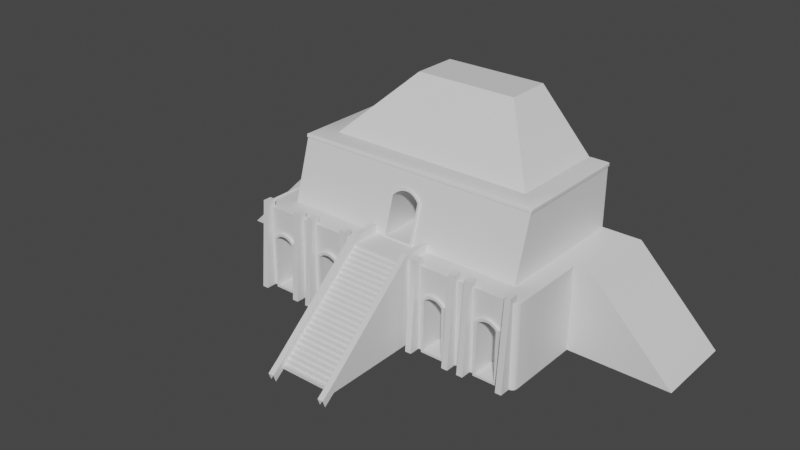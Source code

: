 # Source: Blend_Ziggurat.blend  (saved by Blender 2.80.75; exported with 4.5.12 LTS)
import bpy
from mathutils import Matrix  # noqa: F401  (used for matrix-valued properties, if any)

bpy.ops.wm.read_factory_settings(use_empty=True)
scene = bpy.context.scene
scene.name = 'Scene'

# ---- collections
col_collection = bpy.data.collections.new('Collection'); scene.collection.children.link(col_collection)

# ---- materials (node trees are filled in below, after node groups)
mat_m_black = bpy.data.materials.new('M_Black')
mat_m_black.use_transparent_shadow = False
mat_base = bpy.data.materials.new('Base')
mat_base.use_transparent_shadow = False
mat_base2 = bpy.data.materials.new('Base2')
mat_base2.use_transparent_shadow = False
mat_base2.diffuse_color = (0.05497, 0.05497, 0.05497, 1.0)

# ---- node groups
ng_auto_smooth = bpy.data.node_groups.new('Auto Smooth', 'GeometryNodeTree')
_s = ng_auto_smooth.interface.new_socket(name='Geometry', in_out='OUTPUT', socket_type='NodeSocketGeometry')
_s = ng_auto_smooth.interface.new_socket(name='Geometry', in_out='INPUT', socket_type='NodeSocketGeometry')
_s = ng_auto_smooth.interface.new_socket(name='Angle', in_out='INPUT', socket_type='NodeSocketFloat')
_s.subtype = 'ANGLE'
_s.min_value = 0.0
_s.max_value = 3.142
ng_auto_smooth.is_modifier = True
_N = ng_auto_smooth.nodes; _L = ng_auto_smooth.links
n0 = _N.new('NodeGroupOutput'); n0.name = 'Group Output'; n0.location = (480, -100)
n1 = _N.new('NodeGroupInput'); n1.name = 'Group Input'; n1.location = (-420, -300)
n2 = _N.new('NodeGroupInput'); n2.name = 'Group Input.001'; n2.location = (-60, -100)
n3 = _N.new('GeometryNodeSetShadeSmooth'); n3.name = 'Set Shade Smooth'; n3.location = (120, -100)
n3.domain = 'EDGE'
n4 = _N.new('GeometryNodeSetShadeSmooth'); n4.name = 'Set Shade Smooth.001'; n4.location = (300, -100)
n5 = _N.new('GeometryNodeInputMeshEdgeAngle'); n5.name = 'Edge Angle'; n5.location = (-420, -220)
n6 = _N.new('GeometryNodeInputEdgeSmooth'); n6.name = 'Is Edge Smooth'; n6.location = (-60, -160)
n7 = _N.new('GeometryNodeInputShadeSmooth'); n7.name = 'Is Face Smooth'; n7.location = (-240, -340)
n8 = _N.new('FunctionNodeBooleanMath'); n8.name = 'Boolean Math'; n8.location = (-60, -220)
n9 = _N.new('FunctionNodeCompare'); n9.name = 'Compare'; n9.location = (-240, -180)
n9.operation = 'LESS_EQUAL'
_L.new(n5.outputs[0], n9.inputs[0])
_L.new(n4.outputs[0], n0.inputs[0])
_L.new(n1.outputs[1], n9.inputs[1])
_L.new(n9.outputs[0], n8.inputs[0])
_L.new(n7.outputs[0], n8.inputs[1])
_L.new(n2.outputs[0], n3.inputs[0])
_L.new(n6.outputs[0], n3.inputs[1])
_L.new(n3.outputs[0], n4.inputs[0])
_L.new(n8.outputs[0], n3.inputs[2])
n0.is_active_output = True

# ---- material node trees
mat_m_black.use_nodes = True; mat_m_black.node_tree.nodes.clear()
_N = mat_m_black.node_tree.nodes; _L = mat_m_black.node_tree.links
n0 = _N.new('ShaderNodeOutputMaterial'); n0.name = 'Material Output'; n0.location = (300, 300)
n1 = _N.new('ShaderNodeBsdfPrincipled'); n1.name = 'Principled BSDF'; n1.location = (10, 300)
n1.distribution = 'GGX'
n1.subsurface_method = 'BURLEY'
n1.inputs[3].default_value = 1.45
n1.inputs[27].default_value = (0.0, 0.0, 0.0, 1.0)
n1.inputs[28].default_value = 1.0
_L.new(n1.outputs[0], n0.inputs[0])
n0.is_active_output = True
mat_base.use_nodes = True; mat_base.node_tree.nodes.clear()
_N = mat_base.node_tree.nodes; _L = mat_base.node_tree.links
n0 = _N.new('ShaderNodeOutputMaterial'); n0.name = 'Material Output'; n0.location = (300, 300)
n1 = _N.new('ShaderNodeBsdfPrincipled'); n1.name = 'Principled BSDF'; n1.location = (10, 300)
n1.distribution = 'GGX'
n1.subsurface_method = 'BURLEY'
n1.inputs[3].default_value = 1.45
n1.inputs[27].default_value = (0.0, 0.0, 0.0, 1.0)
n1.inputs[28].default_value = 1.0
_L.new(n1.outputs[0], n0.inputs[0])
n0.is_active_output = True
mat_base2.use_nodes = True; mat_base2.node_tree.nodes.clear()
_N = mat_base2.node_tree.nodes; _L = mat_base2.node_tree.links
n0 = _N.new('ShaderNodeOutputMaterial'); n0.name = 'Material Output'; n0.location = (300, 300)
n1 = _N.new('ShaderNodeBsdfPrincipled'); n1.name = 'Principled BSDF'; n1.location = (10, 300)
n1.distribution = 'GGX'
n1.subsurface_method = 'BURLEY'
n1.inputs[3].default_value = 1.45
n1.inputs[27].default_value = (0.0, 0.0, 0.0, 1.0)
n1.inputs[28].default_value = 1.0
_L.new(n1.outputs[0], n0.inputs[0])
n0.is_active_output = True

# ---- world
world_world = bpy.data.worlds.new('World'); scene.world = world_world
world_world.use_nodes = True; world_world.node_tree.nodes.clear()
_N = world_world.node_tree.nodes; _L = world_world.node_tree.links
n0 = _N.new('ShaderNodeOutputWorld'); n0.name = 'World Output'; n0.location = (300, 300)
n1 = _N.new('ShaderNodeBackground'); n1.name = 'Background'; n1.location = (10, 300)
n1.inputs[0].default_value = (0.05088, 0.05088, 0.05088, 1.0)
_L.new(n1.outputs[0], n0.inputs[0])
n0.is_active_output = True
world_world.color = (0.05088, 0.05088, 0.05088)
world_world.use_sun_shadow = False
world_world.sun_shadow_jitter_overblur = 0.0

# ---- meshes
me_cube_002 = bpy.data.meshes.new('Cube.002')
me_cube_002.from_pydata([(-6.0, -1.0, -1.0), (-4.0, -1.0, 1.0), (-6.0, 1.0, -1.0), (-4.0, 1.0, 1.0), (6.0, -1.0, -1.0), (4.0, -1.0, 1.0), (6.0, 1.0, -1.0), (4.0, 1.0, 1.0), (2.556, -1.452, 2.557), (-2.556, -1.452, 2.557), (-2.556, 0.5215, 2.557), (2.556, 0.5215, 2.557), (-3.034, 1.0, -1.0), (3.034, 1.0, -1.0), (3.034, 1.0, 1.0), (-3.034, 1.0, 1.0), (3.034, -1.0, -1.0), (-3.034, -1.0, -1.0), (-3.034, -1.0, 1.0), (3.034, -1.0, 1.0), (3.034, -2.396, 1.0), (-1.278, -0.127, 3.936), (1.278, -0.127, 3.936), (-3.034, -2.396, 1.0), (-3.034, 1.0, 2.557), (-3.034, -1.0, 2.557), (-3.034, -1.93, 2.557), (3.034, -1.93, 2.557), (3.034, -1.0, 2.557), (3.034, 1.0, 2.557), (2.556, 1.0, 2.557), (-2.556, 1.0, 2.557), (-1.278, 0.5215, 3.936), (1.278, 0.5215, 3.936), (1.278, 1.0, 3.936), (-1.278, 1.0, 3.936), (3.034, 1.0, 2.462), (3.034, -1.0, 2.462), (-3.034, 1.0, 2.462), (-3.034, -1.0, 2.462), (-3.034, -1.958, 2.462), (3.034, -1.958, 2.462), (3.062, -1.005, 2.476), (3.062, -1.005, 2.543), (-3.062, 1.0, 2.543), (-3.061, 1.0, 2.475), (3.062, -1.948, 2.543), (3.061, -1.968, 2.475), (3.061, 1.0, 2.475), (3.062, 1.0, 2.543), (-3.062, -1.005, 2.543), (-3.062, -1.005, 2.476), (-3.061, -1.968, 2.475), (-3.062, -1.948, 2.543), (0.385, -2.396, 1.0), (-0.385, -2.396, 1.0), (-0.385, -1.958, 2.462), (0.385, -1.958, 2.462), (-0.3393, -2.123, 1.913), (0.3393, -2.123, 1.913), (-0.2888, -2.107, 1.966), (-0.2221, -2.092, 2.016), (-0.1506, -2.081, 2.053), (-0.07606, -2.074, 2.075), (0.0, -2.072, 2.082), (0.07606, -2.074, 2.075), (0.1506, -2.081, 2.053), (0.2221, -2.092, 2.016), (0.2888, -2.107, 1.966), (-3.533, -1.0, -1.0), (-3.533, -1.0, 1.0), (-2.166, -1.0, 1.0), (-2.166, -3.0, 1.0), (-2.437, -3.268, -1.0), (-3.083, -3.0, 0.2826), (-3.143, -3.0, 1.0), (-2.556, -3.0, 1.0), (-3.143, -1.0, 1.0), (-2.556, -1.0, 1.0), (-2.556, -3.0, -1.0), (-3.143, -3.0, -1.0), (-2.285, -3.268, -1.0), (-2.616, -3.0, 0.2826), (-3.021, -3.0, 0.3421), (-2.937, -3.0, 0.3859), (-2.849, -3.0, 0.4006), (-2.761, -3.0, 0.3859), (-2.678, -3.0, 0.3421), (-2.285, -3.1, 1.0), (-2.437, -3.1, 1.0), (-3.414, -3.268, -1.0), (-3.262, -3.268, -1.0), (-3.262, -3.1, 1.0), (-3.414, -3.1, 1.0), (-3.414, -3.0, 1.0), (-3.262, -3.0, 1.0), (-3.262, -1.0, 1.0), (-3.414, -1.0, 1.0), (-2.437, -1.0, 1.0), (-2.285, -1.0, 1.0), (-2.437, -3.0, 1.0), (-2.285, -3.0, 1.0), (-3.262, -3.0, -1.0), (-3.414, -3.0, -1.0), (-2.285, -3.0, -1.0), (-2.437, -3.0, -1.0), (-2.166, -3.0, -1.0), (-1.071, -3.268, -1.0), (-1.716, -3.0, 0.2826), (-1.776, -3.0, 1.0), (-1.19, -3.0, 1.0), (-1.776, -1.0, 1.0), (-1.19, -1.0, 1.0), (-1.19, -3.0, -1.0), (-1.776, -3.0, -1.0), (-0.9189, -3.268, -1.0), (-1.25, -3.0, 0.2826), (-1.655, -3.0, 0.3421), (-1.571, -3.0, 0.3859), (-1.483, -3.0, 0.4006), (-1.395, -3.0, 0.3859), (-1.311, -3.0, 0.3421), (-0.9189, -3.1, 1.0), (-1.071, -3.1, 1.0), (-2.047, -3.268, -1.0), (-1.895, -3.268, -1.0), (-1.895, -3.1, 1.0), (-2.047, -3.1, 1.0), (-2.047, -3.0, 1.0), (-1.895, -3.0, 1.0), (-1.895, -1.0, 1.0), (-2.047, -1.0, 1.0), (-1.071, -1.0, 1.0), (-0.9189, -1.0, 1.0), (-1.071, -3.0, 1.0), (-0.9189, -3.0, 1.0), (-1.895, -3.0, -1.0), (-2.047, -3.0, -1.0), (-0.9189, -3.0, -1.0), (-1.071, -3.0, -1.0), (2.166, -1.0, 1.0), (2.166, -3.0, 1.0), (1.895, -3.268, -1.0), (1.25, -3.0, 0.2826), (1.19, -3.0, 1.0), (1.776, -3.0, 1.0), (1.19, -1.0, 1.0), (1.776, -1.0, 1.0), (1.776, -3.0, -1.0), (1.19, -3.0, -1.0), (2.047, -3.268, -1.0), (1.716, -3.0, 0.2826), (1.311, -3.0, 0.3421), (1.395, -3.0, 0.3859), (1.483, -3.0, 0.4006), (1.571, -3.0, 0.3859), (1.655, -3.0, 0.3421), (2.047, -3.1, 1.0), (1.895, -3.1, 1.0), (0.9189, -3.268, -1.0), (1.071, -3.268, -1.0), (1.071, -3.1, 1.0), (0.9189, -3.1, 1.0), (0.9189, -3.0, 1.0), (1.071, -3.0, 1.0), (1.071, -1.0, 1.0), (0.9189, -1.0, 1.0), (1.895, -1.0, 1.0), (2.047, -1.0, 1.0), (1.895, -3.0, 1.0), (2.047, -3.0, 1.0), (1.071, -3.0, -1.0), (0.9189, -3.0, -1.0), (2.047, -3.0, -1.0), (1.895, -3.0, -1.0), (2.166, -3.0, -1.0), (3.533, -1.0, -1.0), (3.533, -1.0, 1.0), (3.262, -3.268, -1.0), (2.616, -3.0, 0.2826), (2.556, -3.0, 1.0), (3.143, -3.0, 1.0), (2.556, -1.0, 1.0), (3.143, -1.0, 1.0), (3.143, -3.0, -1.0), (2.556, -3.0, -1.0), (3.414, -3.268, -1.0), (3.083, -3.0, 0.2826), (2.678, -3.0, 0.3421), (2.761, -3.0, 0.3859), (2.849, -3.0, 0.4006), (2.937, -3.0, 0.3859), (3.021, -3.0, 0.3421), (3.414, -3.1, 1.0), (3.262, -3.1, 1.0), (2.285, -3.268, -1.0), (2.437, -3.268, -1.0), (2.437, -3.1, 1.0), (2.285, -3.1, 1.0), (2.285, -3.0, 1.0), (2.437, -3.0, 1.0), (2.437, -1.0, 1.0), (2.285, -1.0, 1.0), (3.262, -1.0, 1.0), (3.414, -1.0, 1.0), (3.262, -3.0, 1.0), (2.437, -3.0, -1.0), (2.285, -3.0, -1.0), (3.262, -3.0, -1.0), (0.7693, -5.344, -1.0), (-0.7693, -5.344, -1.0), (0.7693, -3.0, 1.0), (-0.7693, -3.0, 1.0), (0.7693, -1.0, 1.0), (-0.7693, -1.0, 1.0), (-0.7693, -5.408, -0.8248), (-0.7693, -3.065, 1.175), (0.7693, -3.065, 1.175), (0.7693, -5.408, -0.8248), (-0.6299, -5.344, -1.0), (0.6299, -5.344, -1.0), (-0.6299, -3.0, 1.0), (0.6299, -3.0, 1.0), (-0.6299, -1.0, 1.0), (0.6299, -1.0, 1.0), (0.7693, -1.065, 1.175), (-0.7693, -1.065, 1.175), (-0.6299, -1.065, 1.175), (-0.6299, -3.065, 1.175), (0.6299, -3.065, 1.175), (0.6299, -1.065, 1.175), (-0.6299, -5.408, -0.8248), (0.6299, -5.408, -0.8248), (-0.6299, -5.672, -1.034), (-0.7693, -5.672, -1.034), (0.7693, -5.672, -1.034), (0.6299, -5.672, -1.034), (0.7693, -5.608, -1.209), (0.6299, -5.608, -1.209), (-0.6299, -5.608, -1.209), (-0.7693, -5.608, -1.209), (-0.6465, -5.391, -1.0), (-0.6465, -5.391, -0.92), (-0.6465, -5.296, -0.92), (0.6465, -5.391, -1.0), (0.6465, -5.391, -0.92), (0.6465, -5.296, -0.92), (-0.6465, -5.296, -0.84), (-0.6465, -5.2, -0.84), (0.6465, -5.296, -0.84), (0.6465, -5.2, -0.84), (-0.6465, -5.2, -0.76), (-0.6465, -5.104, -0.76), (0.6465, -5.2, -0.76), (-0.6465, -5.104, -0.68), (0.6465, -5.104, -0.76), (0.6465, -5.104, -0.68), (-0.6465, -5.008, -0.68), (-0.6465, -5.008, -0.6), (-0.6465, -4.913, -0.6), (0.6465, -5.008, -0.68), (0.6465, -5.008, -0.6), (0.6465, -4.913, -0.6), (-0.6465, -4.913, -0.52), (-0.6465, -4.817, -0.52), (0.6465, -4.913, -0.52), (0.6465, -4.817, -0.52), (-0.6465, -4.817, -0.44), (0.6465, -4.817, -0.44), (-0.6465, -4.721, -0.44), (-0.6465, -4.721, -0.36), (-0.6465, -4.625, -0.36), (0.6465, -4.721, -0.44), (0.6465, -4.721, -0.36), (0.6465, -4.625, -0.36), (-0.6465, -4.625, -0.28), (-0.6465, -4.529, -0.28), (0.6465, -4.625, -0.28), (-0.6465, -4.529, -0.2), (0.6465, -4.529, -0.28), (0.6465, -4.529, -0.2), (0.6465, -4.434, -0.2), (-0.6465, -4.434, -0.2), (-0.6465, -4.434, -0.12), (0.6465, -4.434, -0.12), (-0.6465, -4.338, -0.12), (-0.6465, -4.338, -0.04), (-0.6465, -4.242, -0.04), (0.6465, -4.338, -0.12), (0.6465, -4.338, -0.04), (-0.6465, -4.242, 0.04), (0.6465, -4.242, -0.04), (0.6465, -4.242, 0.04), (-0.6465, -4.146, 0.04), (-0.6465, -4.146, 0.12), (-0.6465, -4.05, 0.12), (0.6465, -4.146, 0.04), (0.6465, -4.146, 0.12), (0.6465, -4.05, 0.12), (-0.6465, -4.05, 0.2), (0.6465, -4.05, 0.2), (-0.6465, -3.955, 0.2), (-0.6465, -3.955, 0.28), (0.6465, -3.955, 0.2), (0.6465, -3.955, 0.28), (-0.6465, -3.859, 0.28), (-0.6465, -3.859, 0.36), (-0.6465, -3.763, 0.36), (0.6465, -3.859, 0.28), (0.6465, -3.859, 0.36), (-0.6465, -3.763, 0.44), (0.6465, -3.763, 0.36), (0.6465, -3.763, 0.44), (0.6465, -3.667, 0.44), (-0.6465, -3.667, 0.44), (-0.6465, -3.667, 0.52), (0.6465, -3.667, 0.52), (-0.6465, -3.571, 0.52), (-0.6465, -3.571, 0.6), (0.6465, -3.571, 0.52), (0.6465, -3.571, 0.6), (-0.6465, -3.476, 0.6), (-0.6465, -3.476, 0.68), (-0.6465, -3.38, 0.68), (0.6465, -3.476, 0.6), (0.6465, -3.476, 0.68), (-0.6465, -3.38, 0.76), (-0.6465, -3.284, 0.76), (0.6465, -3.38, 0.68), (0.6465, -3.38, 0.76), (0.6465, -3.284, 0.76), (-0.6465, -3.284, 0.84), (0.6465, -3.284, 0.84), (0.6465, -3.188, 0.84), (-0.6465, -3.188, 0.84), (-0.6465, -3.188, 0.92), (-0.6465, -3.093, 0.92), (0.6465, -3.188, 0.92), (0.6465, -3.093, 0.92), (-0.6465, -3.093, 1.0), (0.6465, -3.093, 1.0), (-3.533, -2.879, -1.0), (-2.166, -2.879, 1.0), (-3.143, -2.879, 1.0), (-2.556, -2.879, 1.0), (-3.414, -2.879, 1.0), (-3.262, -2.879, 1.0), (-2.437, -2.879, 1.0), (-2.285, -2.879, 1.0), (-1.776, -2.879, 1.0), (-1.19, -2.879, 1.0), (-2.047, -2.879, 1.0), (-1.895, -2.879, 1.0), (-1.071, -2.879, 1.0), (-0.9189, -2.879, 1.0), (2.166, -2.879, 1.0), (1.19, -2.879, 1.0), (1.776, -2.879, 1.0), (0.9189, -2.879, 1.0), (1.071, -2.879, 1.0), (1.895, -2.879, 1.0), (2.047, -2.879, 1.0), (3.533, -2.879, 1.0), (2.556, -2.879, 1.0), (3.143, -2.879, 1.0), (2.285, -2.879, 1.0), (2.437, -2.879, 1.0), (3.262, -2.879, 1.0), (3.414, -2.879, 1.0), (-0.6299, -2.943, 1.175), (0.7693, -2.879, 1.0), (-0.7693, -2.879, 1.0), (-0.7693, -2.943, 1.175), (0.7693, -2.943, 1.175), (0.6299, -2.943, 1.175), (-0.6299, -2.879, 1.0), (0.6299, -2.879, 1.0), (-2.285, -3.088, 1.176), (-2.285, -3.0, 1.176), (-2.437, -3.0, 1.176), (-2.437, -3.088, 1.176), (-3.414, -3.088, 1.176), (-3.414, -3.0, 1.176), (-3.262, -3.088, 1.176), (-3.262, -3.0, 1.176), (-3.414, -2.879, 1.176), (-2.437, -2.879, 1.176), (-0.9189, -3.088, 1.176), (-0.9189, -3.0, 1.176), (-1.071, -3.0, 1.176), (-1.071, -3.088, 1.176), (-2.047, -3.088, 1.176), (-2.047, -3.0, 1.176), (-1.895, -3.088, 1.176), (-1.895, -3.0, 1.176), (-2.047, -2.879, 1.176), (-1.071, -2.879, 1.176), (2.047, -3.088, 1.176), (2.047, -3.0, 1.176), (1.895, -3.0, 1.176), (1.895, -3.088, 1.176), (0.9189, -3.088, 1.176), (0.9189, -3.0, 1.176), (1.071, -3.088, 1.176), (1.071, -3.0, 1.176), (0.9189, -2.879, 1.176), (1.895, -2.879, 1.176), (3.414, -3.088, 1.176), (3.414, -3.0, 1.176), (3.262, -3.0, 1.176), (3.262, -3.088, 1.176), (2.285, -3.088, 1.176), (2.285, -3.0, 1.176), (2.437, -3.088, 1.176), (2.437, -3.0, 1.176), (2.285, -2.879, 1.176), (3.262, -2.879, 1.176), (-3.262, -2.879, 1.176), (-2.285, -2.879, 1.176), (-1.895, -2.879, 1.176), (-0.9189, -2.879, 1.176), (1.071, -2.879, 1.176), (2.047, -2.879, 1.176), (2.437, -2.879, 1.176), (3.414, -2.879, 1.176), (-3.473, -2.984, -1.0), (-3.517, -2.939, -1.0), (-3.533, -2.879, 1.0), (-3.517, -2.939, 1.0), (-3.473, -2.984, 1.0), (3.533, -2.879, -1.0), (3.414, -3.0, -1.0), (3.517, -2.939, -1.0), (3.473, -2.984, -1.0), (3.414, -3.0, 1.0), (3.473, -2.984, 1.0), (3.517, -2.939, 1.0), (-2.556, -2.396, 1.0), (-3.262, -2.396, 1.0), (-2.285, -2.396, 1.0), (-1.19, -2.396, 1.0), (-1.895, -2.396, 1.0), (-0.9189, -2.396, 1.0), (1.776, -2.396, 1.0), (1.071, -2.396, 1.0), (2.047, -2.396, 1.0), (3.143, -2.396, 1.0), (2.437, -2.396, 1.0), (3.414, -2.396, 1.0), (-3.533, -2.396, 1.0), (0.7693, -2.396, 1.0), (0.7693, -2.396, 1.175), (0.6299, -2.396, 1.175), (0.6299, -2.396, 1.0), (-3.533, -2.396, -1.0), (-2.166, -2.396, 1.0), (-3.143, -2.396, 1.0), (-3.414, -2.396, 1.0), (-2.437, -2.396, 1.0), (-1.776, -2.396, 1.0), (-2.047, -2.396, 1.0), (-1.071, -2.396, 1.0), (2.166, -2.396, 1.0), (1.19, -2.396, 1.0), (0.9189, -2.396, 1.0), (1.895, -2.396, 1.0), (3.533, -2.396, 1.0), (2.556, -2.396, 1.0), (2.285, -2.396, 1.0), (3.262, -2.396, 1.0), (-0.6299, -2.396, 1.175), (-0.7693, -2.396, 1.0), (-0.7693, -2.396, 1.175), (-0.6299, -2.396, 1.0), (3.533, -2.396, -1.0), (-0.7693, -3.0, -1.0), (0.7693, -3.0, -1.0), (-2.556, -3.0, 0.3079), (-2.642, -3.0, 0.3911), (-2.742, -3.0, 0.4434), (-2.849, -3.0, 0.4613), (-2.957, -3.0, 0.4434), (-3.057, -3.0, 0.3911), (-3.143, -3.0, 0.3079), (-1.19, -3.0, 0.3079), (-1.276, -3.0, 0.3911), (-1.376, -3.0, 0.4434), (-1.483, -3.0, 0.4613), (-1.59, -3.0, 0.4434), (-1.69, -3.0, 0.3911), (-1.776, -3.0, 0.3079), (-1.716, -3.0, -0.9401), (-1.25, -3.0, -0.9401), (1.776, -3.0, 0.3079), (1.69, -3.0, 0.3911), (1.59, -3.0, 0.4434), (1.483, -3.0, 0.4613), (1.376, -3.0, 0.4434), (1.276, -3.0, 0.3911), (1.19, -3.0, 0.3079), (2.556, -3.0, 0.3079), (1.716, -3.0, -0.9401), (3.143, -3.0, 0.3079), (2.616, -3.0, -0.9401), (3.057, -3.0, 0.3911), (2.957, -3.0, 0.4434), (2.849, -3.0, 0.4613), (2.742, -3.0, 0.4434), (1.25, -3.0, -0.9401), (2.642, -3.0, 0.3911), (-1.25, -2.437, -0.9401), (-3.083, -3.0, -0.9401), (-2.616, -3.0, -0.9401), (3.083, -3.0, -0.9401), (-1.716, -2.437, -0.9401), (1.716, -2.437, -0.9401), (1.25, -2.437, -0.9401), (-3.083, -2.437, -0.9401), (-2.616, -2.437, -0.9401), (2.616, -2.437, -0.9401), (3.083, -2.437, -0.9401), (-2.616, -2.437, 0.2826), (-2.678, -2.437, 0.3421), (-2.761, -2.437, 0.3859), (-2.849, -2.437, 0.4006), (-2.937, -2.437, 0.3859), (-3.021, -2.437, 0.3421), (-3.083, -2.437, 0.2826), (-1.25, -2.437, 0.2826), (-1.311, -2.437, 0.3421), (-1.395, -2.437, 0.3859), (-1.483, -2.437, 0.4006), (-1.571, -2.437, 0.3859), (-1.655, -2.437, 0.3421), (-1.716, -2.437, 0.2826), (1.716, -2.437, 0.2826), (1.655, -2.437, 0.3421), (1.571, -2.437, 0.3859), (1.483, -2.437, 0.4006), (1.395, -2.437, 0.3859), (1.311, -2.437, 0.3421), (1.25, -2.437, 0.2826), (2.616, -2.437, 0.2826), (3.083, -2.437, 0.2826), (3.021, -2.437, 0.3421), (2.937, -2.437, 0.3859), (2.849, -2.437, 0.4006), (2.761, -2.437, 0.3859), (2.678, -2.437, 0.3421), (-2.556, -3.067, 0.3079), (-2.642, -3.067, 0.3911), (-2.742, -3.067, 0.4434), (-2.849, -3.067, 0.4613), (-2.957, -3.067, 0.4434), (-3.057, -3.067, 0.3911), (-3.143, -3.067, 0.3079), (-1.19, -3.067, 0.3079), (-1.276, -3.067, 0.3911), (-1.376, -3.067, 0.4434), (-1.483, -3.067, 0.4613), (-1.59, -3.067, 0.4434), (-1.69, -3.067, 0.3911), (-1.776, -3.067, 0.3079), (-1.19, -3.067, -1.0), (-1.25, -3.067, -0.9401), (-1.716, -3.067, -0.9401), (1.776, -3.067, 0.3079), (1.69, -3.067, 0.3911), (1.59, -3.067, 0.4434), (1.483, -3.067, 0.4613), (1.376, -3.067, 0.4434), (1.276, -3.067, 0.3911), (1.19, -3.067, 0.3079), (1.776, -3.067, -1.0), (2.556, -3.067, 0.3079), (2.556, -3.067, -1.0), (3.143, -3.067, 0.3079), (3.057, -3.067, 0.3911), (2.957, -3.067, 0.4434), (2.849, -3.067, 0.4613), (1.19, -3.067, -1.0), (1.716, -3.067, -0.9401), (1.25, -3.067, -0.9401), (2.742, -3.067, 0.4434), (-1.776, -3.067, -1.0), (2.642, -3.067, 0.3911), (-3.143, -3.067, -1.0), (-3.083, -3.067, -0.9401), (-2.616, -3.067, -0.9401), (-2.556, -3.067, -1.0), (3.143, -3.067, -1.0), (2.616, -3.067, -0.9401), (3.083, -3.067, -0.9401), (-2.616, -3.067, 0.2826), (-2.678, -3.067, 0.3421), (-2.761, -3.067, 0.3859), (-2.849, -3.067, 0.4006), (-2.937, -3.067, 0.3859), (-3.021, -3.067, 0.3421), (-3.083, -3.067, 0.2826), (-1.25, -3.067, 0.2826), (-1.311, -3.067, 0.3421), (-1.395, -3.067, 0.3859), (-1.483, -3.067, 0.4006), (-1.571, -3.067, 0.3859), (-1.655, -3.067, 0.3421), (-1.716, -3.067, 0.2826), (1.716, -3.067, 0.2826), (1.655, -3.067, 0.3421), (1.571, -3.067, 0.3859), (1.483, -3.067, 0.4006), (1.395, -3.067, 0.3859), (1.311, -3.067, 0.3421), (1.25, -3.067, 0.2826), (2.616, -3.067, 0.2826), (3.083, -3.067, 0.2826), (3.021, -3.067, 0.3421), (2.937, -3.067, 0.3859), (2.849, -3.067, 0.4006), (2.761, -3.067, 0.3859), (2.678, -3.067, 0.3421), (-2.166, -3.0, 1.0), (-3.143, -3.0, 1.0), (-2.556, -3.0, 1.0), (-3.262, -3.0, 1.0), (-2.437, -3.0, 1.0), (-2.285, -3.0, 1.0), (-1.776, -3.0, 1.0), (-1.19, -3.0, 1.0), (-2.047, -3.0, 1.0), (-1.895, -3.0, 1.0), (-1.071, -3.0, 1.0), (-0.9189, -3.0, 1.0), (2.166, -3.0, 1.0), (1.19, -3.0, 1.0), (1.776, -3.0, 1.0), (0.9189, -3.0, 1.0), (1.071, -3.0, 1.0), (1.895, -3.0, 1.0), (2.047, -3.0, 1.0), (2.556, -3.0, 1.0), (3.143, -3.0, 1.0), (2.285, -3.0, 1.0), (2.437, -3.0, 1.0), (3.262, -3.0, 1.0), (0.7693, -3.0, 1.0), (-0.7693, -3.0, 1.0), (-2.166, -3.0, 1.034), (-3.143, -3.0, 1.034), (-2.556, -3.0, 1.034), (-3.262, -3.0, 1.034), (-2.437, -3.0, 1.034), (-2.285, -3.0, 1.034), (-1.776, -3.0, 1.034), (-1.19, -3.0, 1.034), (-2.047, -3.0, 1.034), (-1.895, -3.0, 1.034), (-1.071, -3.0, 1.034), (-0.9189, -3.0, 1.034), (2.166, -3.0, 1.034), (1.19, -3.0, 1.034), (1.776, -3.0, 1.034), (0.9189, -3.0, 1.034), (1.071, -3.0, 1.034), (1.895, -3.0, 1.034), (2.047, -3.0, 1.034), (2.556, -3.0, 1.034), (3.143, -3.0, 1.034), (2.285, -3.0, 1.034), (2.437, -3.0, 1.034), (3.262, -3.0, 1.034), (0.7693, -3.0, 1.034), (-0.7693, -3.0, 1.034), (-2.166, -2.972, 1.034), (-3.143, -2.972, 1.034), (-2.556, -2.972, 1.034), (-3.262, -2.972, 1.034), (-2.437, -2.972, 1.034), (-2.285, -2.972, 1.034), (-1.776, -2.972, 1.034), (-1.19, -2.972, 1.034), (-2.047, -2.972, 1.034), (-1.895, -2.972, 1.034), (-1.071, -2.972, 1.034), (-0.9189, -2.972, 1.034), (2.166, -2.972, 1.034), (1.19, -2.972, 1.034), (1.776, -2.972, 1.034), (0.9189, -2.972, 1.034), (1.071, -2.972, 1.034), (1.895, -2.972, 1.034), (2.047, -2.972, 1.034), (2.556, -2.972, 1.034), (3.143, -2.972, 1.034), (2.285, -2.972, 1.034), (2.437, -2.972, 1.034), (3.262, -2.972, 1.034), (0.7693, -2.972, 1.034), (-0.7693, -2.972, 1.034), (-2.166, -2.972, 1.0), (-3.143, -2.972, 1.0), (-2.556, -2.972, 1.0), (-3.262, -2.972, 1.0), (-2.437, -2.972, 1.0), (-2.285, -2.972, 1.0), (-1.776, -2.972, 1.0), (-1.19, -2.972, 1.0), (-2.047, -2.972, 1.0), (-1.895, -2.972, 1.0), (-1.071, -2.972, 1.0), (2.166, -2.972, 1.0), (1.19, -2.972, 1.0), (1.776, -2.972, 1.0), (0.9189, -2.972, 1.0), (1.071, -2.972, 1.0), (1.895, -2.972, 1.0), (2.047, -2.972, 1.0), (2.556, -2.972, 1.0), (3.143, -2.972, 1.0), (2.285, -2.972, 1.0), (2.437, -2.972, 1.0), (3.262, -2.972, 1.0), (0.7693, -2.972, 1.0), (-3.533, -1.0, 1.0), (-3.414, -3.0, 1.0), (-3.533, -2.879, 1.0), (-3.517, -2.939, 1.0), (-3.473, -2.984, 1.0), (-3.533, -2.396, 1.0), (-3.533, -1.0, 1.034), (-3.414, -3.0, 1.034), (-3.533, -2.879, 1.034), (-3.517, -2.939, 1.034), (-3.473, -2.984, 1.034), (-3.533, -2.396, 1.034), (-3.519, -1.0, 1.034), (-3.4, -2.986, 1.034), (-3.519, -2.879, 1.034), (-3.503, -2.925, 1.034), (-3.459, -2.97, 1.034), (-3.519, -2.396, 1.034), (-3.519, -1.0, 1.0), (-3.4, -2.986, 1.0), (-3.519, -2.879, 1.0), (-3.503, -2.925, 1.0), (-3.459, -2.97, 1.0), (-3.519, -2.396, 1.0), (3.533, -1.0, 1.0), (3.414, -3.0, 1.0), (3.533, -2.879, 1.0), (3.517, -2.939, 1.0), (3.473, -2.984, 1.0), (3.533, -2.396, 1.0), (3.533, -1.0, 1.034), (3.414, -3.0, 1.034), (3.533, -2.879, 1.034), (3.517, -2.939, 1.034), (3.473, -2.984, 1.034), (3.533, -2.396, 1.034), (3.519, -1.0, 1.034), (3.4, -2.986, 1.034), (3.519, -2.879, 1.034), (3.503, -2.925, 1.034), (3.459, -2.97, 1.034), (3.519, -2.396, 1.034), (3.519, -1.0, 1.0), (3.4, -2.986, 1.0), (3.519, -2.879, 1.0), (3.503, -2.925, 1.0), (3.459, -2.97, 1.0), (3.519, -2.396, 1.0), (-0.385, -2.118, 1.93), (0.385, -2.118, 1.93), (-0.3393, -2.383, 1.044), (0.3393, -2.383, 1.044), (0.3201, -2.097, 1.998), (0.2472, -2.081, 2.053), (0.1683, -2.069, 2.093), (0.08518, -2.061, 2.118), (0.0, -2.059, 2.126), (-0.08518, -2.061, 2.118), (-0.1683, -2.069, 2.093), (-0.2472, -2.081, 2.053), (-0.3201, -2.097, 1.998), (-0.3393, -0.2338, 1.044), (0.3393, -0.2338, 1.044), (-0.3393, 0.02606, 1.913), (0.3393, 0.02606, 1.913), (0.2888, 0.04191, 1.966), (0.2221, 0.05694, 2.016), (0.1506, 0.06783, 2.053), (0.07606, 0.07441, 2.075), (0.0, 0.07661, 2.082), (-0.07606, 0.07441, 2.075), (-0.1506, 0.06783, 2.053), (-0.2221, 0.05694, 2.016), (-0.2888, 0.04191, 1.966), (-0.385, -2.163, 1.93), (-0.385, -2.441, 1.0), (0.385, -2.441, 1.0), (0.385, -2.163, 1.93), (0.3201, -2.142, 1.998), (0.2472, -2.126, 2.053), (0.1683, -2.114, 2.093), (0.08518, -2.106, 2.118), (0.0, -2.104, 2.126), (-0.08518, -2.106, 2.118), (-0.1683, -2.114, 2.093), (-0.2472, -2.126, 2.053), (-0.3201, -2.142, 1.998), (-0.3393, -2.428, 1.044), (0.3393, -2.428, 1.044), (-0.3393, -2.168, 1.913), (0.3393, -2.168, 1.913), (0.2888, -2.152, 1.966), (0.2221, -2.137, 2.016), (0.1506, -2.126, 2.053), (0.07606, -2.119, 2.075), (0.0, -2.117, 2.082), (-0.07606, -2.119, 2.075), (-0.1506, -2.126, 2.053), (-0.2221, -2.137, 2.016), (-0.2888, -2.152, 1.966), (0.2888, -1.934, 1.966), (0.3393, -1.95, 1.913), (-0.2888, -1.934, 1.966), (-0.2221, -1.919, 2.016), (0.2221, -1.919, 2.016), (-0.3393, -1.95, 1.913), (0.1506, -1.908, 2.053), (0.07606, -1.901, 2.075), (0.0, -1.899, 2.082), (0.3393, -2.209, 1.044), (-0.3393, -2.209, 1.044), (-0.07606, -1.901, 2.075), (-0.1506, -1.908, 2.053)], [], [(0, 1, 3, 2), (7, 14, 19, 5), (6, 7, 5, 4), (8, 11, 33, 22), (2, 12, 17, 0), (4, 5, 19, 16), (15, 3, 1, 18), (13, 14, 7, 6), (17, 18, 1, 0), (13, 6, 4, 16), (23, 55, 771, 56, 40), (13, 16, 17, 12), (18, 17, 16, 19), (14, 13, 12, 15), (2, 3, 15, 12), (38, 39, 51, 45), (44, 50, 25, 24), (36, 38, 45, 48), (32, 21, 22, 33), (39, 18, 23, 40), (37, 36, 48, 42), (9, 10, 24, 25), (8, 9, 26, 27), (11, 8, 28, 29), (11, 29, 30), (9, 25, 26), (8, 27, 28), (24, 10, 31), (11, 30, 34, 33), (32, 33, 34, 35), (30, 31, 35, 34), (10, 9, 21, 32), (9, 8, 22, 21), (31, 10, 32, 35), (19, 37, 41, 20), (25, 50, 53, 26), (15, 18, 39, 38), (19, 14, 36, 37), (14, 15, 38, 36), (43, 49, 29, 28), (51, 39, 40, 52), (53, 46, 27, 26), (37, 42, 47, 41), (49, 44, 24, 31, 30, 29), (51, 52, 53, 50), (43, 46, 47, 42), (46, 53, 52, 47), (50, 44, 45, 51), (49, 43, 42, 48), (44, 49, 48, 45), (43, 28, 27, 46), (40, 56, 57, 41, 47, 52), (54, 20, 41, 57, 772), (772, 57, 56, 771, 783, 782, 781, 780, 779, 778, 777, 776, 775), (454, 449, 70, 69), (79, 105, 100, 76, 477), (345, 427, 428, 429, 94), (347, 344, 76, 100), (343, 75, 76, 344), (75, 483, 482, 481, 480, 479, 478, 477, 76), (342, 348, 101, 72), (343, 346, 95, 75), (72, 101, 104, 106), (91, 92, 93, 90), (126, 129, 394, 393), (158, 157, 397, 400), (94, 103, 90, 93), (353, 134, 389, 396), (95, 102, 80, 483, 75), (346, 345, 385, 417), (102, 95, 92, 91), (81, 88, 89, 73), (100, 105, 73, 89), (104, 101, 88, 81), (113, 139, 134, 110, 484), (72, 106, 137, 128), (353, 350, 110, 134), (349, 109, 110, 350), (351, 342, 72, 128), (109, 490, 489, 488, 487, 486, 485, 484, 110), (358, 370, 211, 163), (349, 352, 129, 109), (210, 212, 475), (125, 126, 127, 124), (135, 354, 420, 388), (169, 158, 400, 399), (128, 137, 124, 127), (359, 358, 405, 421), (129, 136, 114, 490, 109), (122, 135, 388, 387), (136, 129, 126, 125), (115, 122, 123, 107), (134, 139, 107, 123), (138, 135, 122, 115), (148, 174, 169, 145, 493), (138, 475, 212, 135), (360, 357, 145, 169), (356, 144, 145, 357), (371, 354, 135, 212), (144, 499, 498, 497, 496, 495, 494, 493, 145), (355, 361, 170, 141), (356, 359, 164, 144), (141, 170, 173, 175), (160, 161, 162, 159), (200, 366, 423, 414), (358, 163, 402, 405), (163, 172, 159, 162), (198, 197, 413, 411), (164, 171, 149, 499, 144), (348, 347, 386, 418), (171, 164, 161, 160), (150, 157, 158, 142), (169, 174, 142, 158), (173, 170, 157, 150), (184, 208, 205, 181, 502), (141, 175, 207, 199), (367, 364, 181, 205), (363, 180, 181, 364), (365, 355, 141, 199), (180, 500, 509, 507, 506, 505, 504, 502, 181), (108, 491, 514, 534), (87, 86, 523, 522), (151, 156, 536, 535), (190, 189, 547, 546), (363, 366, 200, 180), (362, 368, 434, 435, 436), (196, 197, 198, 195), (128, 127, 391, 392), (361, 360, 406, 422), (199, 207, 195, 198), (129, 352, 419, 394), (200, 206, 185, 500, 180), (123, 122, 387, 390), (206, 200, 197, 196), (186, 193, 194, 178), (205, 208, 178, 194), (431, 434, 193, 186), (466, 474, 176, 177), (232, 220, 238, 236), (376, 222, 229, 374), (213, 224, 230, 225), (231, 228, 216, 215), (222, 220, 232, 229), (375, 221, 222, 376), (218, 217, 229, 232), (451, 225, 230, 452), (470, 227, 226, 472), (450, 213, 225, 451), (209, 211, 217, 218), (218, 232, 236, 235), (219, 221, 228, 231), (223, 214, 226, 227), (473, 223, 227, 470), (371, 212, 216, 372), (212, 210, 215, 216), (219, 231, 233, 239), (209, 218, 235, 237), (215, 210, 240, 234), (231, 215, 234, 233), (244, 245, 242, 241), (246, 243, 242, 245), (246, 249, 247, 243), (250, 248, 247, 249), (250, 253, 251, 248), (255, 252, 251, 253), (255, 256, 254, 252), (260, 257, 254, 256), (260, 261, 258, 257), (262, 259, 258, 261), (262, 265, 263, 259), (266, 264, 263, 265), (266, 268, 267, 264), (272, 269, 267, 268), (272, 273, 270, 269), (274, 271, 270, 273), (274, 277, 275, 271), (279, 276, 275, 277), (279, 280, 278, 276), (281, 282, 278, 280), (281, 284, 283, 282), (288, 285, 283, 284), (288, 289, 286, 285), (291, 287, 286, 289), (291, 292, 290, 287), (296, 293, 290, 292), (296, 297, 294, 293), (298, 295, 294, 297), (298, 300, 299, 295), (303, 301, 299, 300), (303, 304, 302, 301), (308, 305, 302, 304), (308, 309, 306, 305), (311, 307, 306, 309), (311, 312, 310, 307), (313, 314, 310, 312), (313, 316, 315, 314), (319, 317, 315, 316), (319, 320, 318, 317), (324, 321, 318, 320), (324, 325, 322, 321), (328, 323, 322, 325), (328, 329, 326, 323), (330, 327, 326, 329), (330, 332, 331, 327), (333, 334, 331, 332), (333, 337, 335, 334), (338, 336, 335, 337), (338, 340, 339, 336), (222, 221, 339, 340), (471, 371, 372, 472), (221, 375, 369, 228), (211, 370, 373, 217), (228, 369, 372, 216), (217, 373, 374, 229), (473, 375, 376, 453), (453, 376, 374, 452), (469, 367, 368, 448), (468, 365, 366, 447), (467, 447, 366, 363), (466, 448, 368, 362), (468, 462, 355, 365), (467, 363, 364, 446), (469, 446, 364, 367), (465, 360, 361, 445), (464, 358, 359, 444), (463, 444, 359, 356), (462, 445, 361, 355), (471, 442, 354, 371), (463, 356, 357, 443), (465, 443, 357, 360), (461, 353, 354, 442), (460, 351, 352, 441), (459, 441, 352, 349), (464, 450, 370, 358), (460, 455, 342, 351), (459, 349, 350, 440), (461, 440, 350, 353), (458, 347, 348, 439), (457, 345, 346, 438), (456, 438, 346, 343), (455, 439, 348, 342), (457, 449, 427, 345), (456, 343, 344, 437), (458, 437, 344, 347), (385, 382, 384, 417), (386, 379, 378, 418), (378, 379, 380, 377), (384, 382, 381, 383), (395, 392, 394, 419), (396, 389, 388, 420), (388, 389, 390, 387), (394, 392, 391, 393), (405, 402, 404, 421), (406, 399, 398, 422), (398, 399, 400, 397), (404, 402, 401, 403), (415, 412, 414, 423), (416, 409, 408, 424), (408, 409, 410, 407), (414, 412, 411, 413), (434, 368, 424, 408), (163, 162, 401, 402), (157, 170, 398, 397), (127, 126, 393, 391), (360, 169, 399, 406), (345, 94, 382, 385), (161, 164, 404, 403), (100, 89, 380, 379), (164, 359, 421, 404), (368, 367, 416, 424), (89, 88, 377, 380), (95, 346, 417, 384), (354, 353, 396, 420), (162, 161, 403, 401), (366, 365, 415, 423), (94, 93, 381, 382), (365, 199, 412, 415), (352, 351, 395, 419), (205, 194, 410, 409), (170, 361, 422, 398), (88, 101, 378, 377), (101, 348, 418, 378), (194, 193, 407, 410), (347, 100, 379, 386), (92, 95, 384, 383), (199, 198, 411, 412), (193, 434, 408, 407), (351, 128, 392, 395), (93, 92, 383, 381), (134, 123, 390, 389), (367, 205, 409, 416), (197, 200, 414, 413), (103, 94, 429, 425), (425, 429, 428, 426), (426, 428, 427, 341), (434, 431, 433, 435), (435, 433, 432, 436), (436, 432, 430, 362), (98, 78, 437, 458), (77, 456, 437, 78), (97, 70, 449, 457), (71, 99, 439, 455), (77, 96, 438, 456), (97, 457, 438, 96), (98, 458, 439, 99), (132, 112, 440, 461), (111, 459, 440, 112), (131, 71, 455, 460), (166, 213, 450, 464), (111, 130, 441, 459), (131, 460, 441, 130), (132, 461, 442, 133), (167, 147, 443, 465), (146, 463, 443, 147), (214, 133, 442, 471), (140, 168, 445, 462), (146, 165, 444, 463), (166, 464, 444, 165), (167, 465, 445, 168), (203, 183, 446, 469), (182, 467, 446, 183), (202, 140, 462, 468), (177, 204, 448, 466), (182, 201, 447, 467), (202, 468, 447, 201), (203, 469, 448, 204), (224, 453, 452, 230), (214, 471, 472, 226), (375, 473, 470, 369), (370, 450, 451, 373), (369, 470, 472, 372), (373, 451, 452, 374), (362, 430, 474, 466), (341, 427, 449, 454), (172, 163, 211, 476), (211, 209, 476), (495, 496, 569, 568), (504, 505, 578, 577), (74, 83, 598, 599), (80, 79, 589, 586), (494, 495, 568, 567), (502, 504, 577, 576), (83, 84, 597, 598), (511, 74, 599, 587), (493, 494, 567, 566), (84, 85, 596, 597), (188, 189, 619, 620), (85, 86, 595, 596), (491, 108, 606, 565), (86, 87, 594, 595), (513, 503, 591, 592), (189, 190, 618, 619), (87, 82, 593, 594), (149, 148, 573, 580), (184, 502, 576, 590), (508, 143, 613, 582), (492, 491, 565, 564), (190, 191, 617, 618), (191, 192, 616, 617), (113, 484, 556, 563), (192, 187, 615, 616), (500, 185, 575, 574), (503, 179, 614, 591), (151, 501, 581, 607), (148, 493, 566, 573), (143, 152, 612, 613), (152, 153, 611, 612), (153, 154, 610, 611), (154, 155, 609, 610), (509, 500, 574, 585), (155, 156, 608, 609), (79, 477, 549, 589), (536, 537, 538, 539, 540, 541, 516, 515, 535), (542, 519, 520, 543, 544, 545, 546, 547, 548), (529, 530, 531, 532, 533, 534, 514, 510, 528), (521, 522, 523, 524, 525, 526, 527, 517, 518), (156, 155, 537, 536), (86, 85, 524, 523), (189, 188, 548, 547), (155, 154, 538, 537), (85, 84, 525, 524), (74, 511, 517, 527), (154, 153, 539, 538), (84, 83, 526, 525), (153, 152, 540, 539), (83, 74, 527, 526), (512, 82, 521, 518), (152, 143, 541, 540), (116, 121, 529, 528), (188, 179, 542, 548), (501, 151, 535, 515), (121, 120, 530, 529), (513, 187, 543, 520), (508, 501, 515, 516), (179, 503, 519, 542), (120, 119, 531, 530), (187, 192, 544, 543), (119, 118, 532, 531), (192, 191, 545, 544), (118, 117, 533, 532), (191, 190, 546, 545), (117, 108, 534, 533), (143, 508, 516, 541), (492, 116, 528, 510), (491, 492, 510, 514), (511, 512, 518, 517), (503, 513, 520, 519), (82, 87, 522, 521), (594, 593, 549, 550), (595, 594, 550, 551), (596, 595, 551, 552), (597, 596, 552, 553), (598, 597, 553, 554), (599, 598, 554, 555), (601, 600, 556, 557), (602, 601, 557, 558), (603, 602, 558, 559), (604, 603, 559, 560), (605, 604, 560, 561), (606, 605, 561, 562), (600, 564, 563, 556), (564, 565, 584, 563), (608, 607, 566, 567), (609, 608, 567, 568), (610, 609, 568, 569), (611, 610, 569, 570), (612, 611, 570, 571), (613, 612, 571, 572), (607, 581, 573, 566), (591, 614, 574, 575), (616, 615, 576, 577), (617, 616, 577, 578), (618, 617, 578, 579), (582, 613, 572, 580), (581, 582, 580, 573), (619, 618, 579, 583), (565, 606, 562, 584), (620, 619, 583, 585), (587, 599, 555, 586), (588, 587, 586, 589), (593, 588, 589, 549), (614, 620, 585, 574), (615, 592, 590, 576), (592, 591, 575, 590), (82, 512, 588, 593), (484, 485, 557, 556), (121, 116, 600, 601), (505, 506, 579, 578), (496, 497, 570, 569), (179, 188, 620, 614), (485, 486, 558, 557), (120, 121, 601, 602), (499, 149, 580, 572), (477, 478, 550, 549), (497, 498, 571, 570), (187, 513, 592, 615), (486, 487, 559, 558), (119, 120, 602, 603), (501, 508, 582, 581), (478, 479, 551, 550), (185, 184, 590, 575), (487, 488, 560, 559), (118, 119, 603, 604), (506, 507, 583, 579), (479, 480, 552, 551), (498, 499, 572, 571), (488, 489, 561, 560), (117, 118, 604, 605), (490, 114, 584, 562), (480, 481, 553, 552), (108, 117, 605, 606), (507, 509, 585, 583), (481, 482, 554, 553), (116, 492, 564, 600), (489, 490, 562, 561), (483, 80, 586, 555), (114, 113, 563, 584), (512, 511, 587, 588), (482, 483, 555, 554), (156, 151, 607, 608), (637, 634, 660, 663), (633, 639, 665, 659), (638, 635, 661, 664), (641, 640, 666, 667), (643, 640, 666, 669), (623, 622, 648, 649), (644, 641, 667, 670), (624, 622, 648, 650), (629, 621, 647, 655), (621, 626, 652, 647), (642, 633, 659, 668), (625, 623, 649, 651), (632, 646, 672, 658), (628, 627, 653, 654), (645, 636, 662, 671), (630, 627, 653, 656), (631, 628, 654, 657), (635, 634, 660, 661), (661, 660, 686, 687), (649, 648, 674, 675), (655, 647, 673, 681), (663, 660, 686, 689), (650, 648, 674, 676), (668, 659, 685, 694), (659, 665, 691, 685), (647, 652, 678, 673), (658, 672, 698, 684), (664, 661, 687, 690), (651, 649, 675, 677), (671, 662, 688, 697), (667, 666, 692, 693), (654, 653, 679, 680), (669, 666, 692, 695), (656, 653, 679, 682), (657, 654, 680, 683), (670, 667, 693, 696), (694, 685, 710, 719), (689, 686, 711, 714), (676, 674, 700, 702), (685, 691, 716, 710), (673, 678, 704, 699), (697, 688, 713, 722), (690, 687, 712, 715), (677, 675, 701, 703), (693, 692, 717, 718), (680, 679, 705, 706), (695, 692, 717, 720), (682, 679, 705, 708), (696, 693, 718, 721), (683, 680, 706, 709), (681, 673, 699, 707), (687, 686, 711, 712), (675, 674, 700, 701), (727, 724, 730, 733), (728, 725, 731, 734), (723, 728, 734, 729), (726, 727, 733, 732), (725, 726, 732, 731), (731, 732, 738, 737), (734, 731, 737, 740), (729, 734, 740, 735), (733, 730, 736, 739), (732, 733, 739, 738), (739, 736, 742, 745), (738, 739, 745, 744), (740, 737, 743, 746), (737, 738, 744, 743), (735, 740, 746, 741), (751, 757, 754, 748), (752, 758, 755, 749), (747, 753, 758, 752), (750, 756, 757, 751), (749, 755, 756, 750), (755, 761, 762, 756), (758, 764, 761, 755), (753, 759, 764, 758), (757, 763, 760, 754), (756, 762, 763, 757), (763, 769, 766, 760), (762, 768, 769, 763), (764, 770, 767, 761), (761, 767, 768, 762), (759, 765, 770, 764), (824, 823, 788, 787), (65, 66, 816, 817), (776, 777, 803, 802), (783, 771, 797, 809), (66, 67, 815, 816), (775, 776, 802, 801), (58, 60, 822, 812), (782, 783, 809, 808), (67, 68, 814, 815), (772, 775, 801, 800), (60, 61, 821, 822), (781, 782, 808, 807), (68, 59, 813, 814), (786, 784, 785, 787, 788, 789, 790, 791, 792, 793, 794, 795, 796), (826, 825, 796, 795), (823, 827, 789, 788), (825, 828, 786, 796), (827, 829, 790, 789), (829, 830, 791, 790), (830, 831, 792, 791), (833, 832, 785, 784), (831, 834, 793, 792), (828, 833, 784, 786), (834, 835, 794, 793), (832, 824, 787, 785), (835, 826, 795, 794), (810, 812, 797, 798), (813, 811, 799, 800), (814, 813, 800, 801), (815, 814, 801, 802), (816, 815, 802, 803), (817, 816, 803, 804), (818, 817, 804, 805), (819, 818, 805, 806), (820, 819, 806, 807), (821, 820, 807, 808), (822, 821, 808, 809), (812, 822, 809, 797), (811, 810, 798, 799), (777, 778, 804, 803), (64, 65, 817, 818), (774, 773, 810, 811), (778, 779, 805, 804), (63, 64, 818, 819), (54, 772, 800, 799), (773, 58, 812, 810), (779, 780, 806, 805), (62, 63, 819, 820), (59, 774, 811, 813), (771, 55, 798, 797), (780, 781, 807, 806), (61, 62, 820, 821), (62, 61, 826, 835), (774, 59, 824, 832), (63, 62, 835, 834), (58, 773, 833, 828), (64, 63, 834, 831), (773, 774, 832, 833), (65, 64, 831, 830), (66, 65, 830, 829), (67, 66, 829, 827), (60, 58, 828, 825), (68, 67, 827, 823), (61, 60, 825, 826), (59, 68, 823, 824)])
me_cube_002.polygons.foreach_set('use_smooth', [True] * 628)
me_cube_002.polygons.foreach_set('material_index', [1, 1, 1, 1, 1, 1, 1, 1, 1, 1, 1, 1, 1, 1, 1, 2, 2, 2, 1, 1, 2, 1, 1, 1, 1, 1, 1, 1, 1, 1, 1, 1, 1, 1, 1, 2, 1, 1, 1, 2, 2, 2, 2, 2, 2, 2, 2, 2, 2, 2, 2, 2, 1, 1, 1, 1, 1, 1, 1, 1, 1, 1, 1, 2, 2, 2, 2, 2, 1, 2, 2, 2, 2, 2, 1, 1, 1, 1, 1, 1, 1, 1, 2, 2, 2, 2, 2, 2, 1, 2, 2, 2, 2, 2, 1, 1, 1, 1, 1, 1, 1, 1, 1, 2, 2, 2, 2, 2, 1, 2, 2, 2, 2, 2, 1, 1, 1, 1, 1, 1, 2, 2, 2, 2, 1, 1, 2, 2, 2, 2, 2, 1, 2, 2, 2, 2, 2, 1, 2, 2, 1, 2, 2, 2, 2, 2, 2, 2, 2, 2, 2, 1, 2, 2, 2, 2, 2, 2, 2, 2, 2, 2, 2, 2, 2, 2, 2, 2, 2, 2, 2, 2, 2, 2, 2, 2, 2, 2, 2, 2, 2, 2, 2, 2, 2, 2, 2, 2, 2, 2, 2, 2, 2, 2, 2, 2, 2, 2, 2, 2, 2, 2, 2, 2, 2, 2, 2, 2, 2, 2, 2, 2, 2, 2, 2, 2, 1, 1, 1, 1, 1, 1, 1, 1, 1, 1, 1, 1, 1, 1, 1, 1, 1, 1, 1, 1, 1, 1, 1, 1, 1, 1, 1, 1, 2, 2, 2, 2, 2, 2, 2, 2, 2, 2, 2, 2, 2, 2, 2, 2, 2, 2, 2, 2, 2, 2, 2, 2, 2, 2, 2, 2, 2, 2, 2, 2, 2, 2, 2, 2, 2, 2, 2, 2, 2, 2, 2, 2, 2, 2, 2, 2, 1, 1, 1, 1, 1, 1, 1, 1, 1, 1, 1, 1, 1, 1, 1, 1, 1, 1, 1, 1, 1, 1, 1, 1, 1, 1, 1, 1, 1, 1, 1, 1, 1, 1, 2, 2, 2, 2, 2, 2, 1, 1, 1, 2, 2, 2, 2, 2, 2, 2, 2, 2, 2, 2, 2, 2, 2, 2, 2, 2, 2, 2, 2, 2, 2, 2, 2, 2, 2, 2, 2, 2, 2, 2, 2, 2, 2, 2, 2, 2, 2, 2, 2, 2, 2, 2, 2, 2, 2, 2, 2, 2, 2, 2, 2, 2, 2, 2, 2, 2, 2, 2, 2, 2, 2, 2, 2, 2, 2, 2, 2, 2, 2, 2, 2, 2, 2, 2, 2, 2, 2, 2, 2, 2, 2, 2, 2, 2, 2, 2, 2, 2, 2, 2, 2, 2, 2, 2, 2, 2, 2, 2, 2, 2, 2, 2, 2, 2, 2, 2, 2, 2, 2, 2, 2, 2, 2, 2, 2, 2, 2, 2, 2, 2, 2, 2, 2, 2, 2, 2, 2, 2, 2, 2, 2, 2, 2, 2, 2, 2, 2, 2, 2, 2, 2, 2, 2, 2, 2, 2, 2, 2, 2, 2, 2, 2, 2, 2, 2, 2, 2, 2, 2, 2, 2, 2, 2, 2, 2, 2, 2, 2, 2, 2, 2, 2, 2, 2, 2, 2, 2, 2, 2, 2, 2, 2, 2, 2, 2, 2, 2, 2, 2, 2, 2, 2, 2, 2, 2, 2, 2, 2, 2, 2, 2, 2, 2, 2, 2, 2, 2, 2, 2, 2, 2, 2, 2, 2, 2, 2, 2, 2, 2, 2, 2, 2, 2, 2, 2, 2, 2, 0, 2, 2, 2, 2, 2, 2, 2, 2, 2, 2, 2, 2, 0, 0, 0, 0, 0, 0, 0, 0, 0, 0, 0, 0, 0, 2, 2, 2, 2, 2, 2, 2, 2, 2, 2, 2, 2, 2, 2, 2, 2, 2, 2, 2, 2, 2, 2, 2, 2, 2, 2, 2, 2, 2, 2, 2, 2, 2, 2, 2, 2, 2, 2, 2])
_uv = me_cube_002.uv_layers.new(name='UVMap')
_uv.uv.foreach_set('vector', [0.8533, 0.9831, 0.8533, 0.8457, 0.9898, 0.8457, 0.9898, 0.9831, 0.9898, 0.713, 0.9898, 0.7794, 0.8533, 0.7794, 0.8533, 0.713, 0.9898, 0.5756, 0.9898, 0.713, 0.8533, 0.713, 0.8533, 0.5756, 0.09406, 0.8244, 0.09406, 0.9598, 0.0, 0.9553, 0.0, 0.9108, 0.235, 0.8244, 0.235, 0.6207, 0.3714, 0.6207, 0.3714, 0.8244, 0.3714, 0.0, 0.5078, 0.1375, 0.5078, 0.2038, 0.3714, 0.2037, 0.9898, 0.7794, 0.9898, 0.8457, 0.8533, 0.8457, 0.8533, 0.7794, 0.235, 0.2037, 0.09924, 0.2037, 0.09924, 0.1374, 0.235, 0.0, 0.3714, 0.6204, 0.5078, 0.6206, 0.5078, 0.6869, 0.3714, 0.8241, 0.235, 0.2037, 0.235, 0.0, 0.3714, 0.0, 0.3714, 0.2037, 0.5678, 0.03905, 0.7498, 0.03905, 0.7502, 0.1031, 0.7505, 0.1397, 0.5685, 0.1397, 0.235, 0.2037, 0.3714, 0.2037, 0.3714, 0.6207, 0.235, 0.6207, 0.5078, 0.6206, 0.3714, 0.6204, 0.3714, 0.2037, 0.5078, 0.2038, 0.09924, 0.2037, 0.235, 0.2037, 0.235, 0.6207, 0.09924, 0.6207, 0.235, 0.8244, 0.09924, 0.687, 0.09924, 0.6207, 0.235, 0.6207, 0.6327, 0.7969, 0.6327, 0.5971, 0.6355, 0.5966, 0.6354, 0.7969, 0.295, 0.612, 0.09436, 0.612, 0.09485, 0.6092, 0.295, 0.6092, 0.9901, 0.002785, 0.9901, 0.6092, 0.9888, 0.6119, 0.9888, 8.879e-05, 0.3388, 1.0, 0.2945, 1.0, 0.2945, 0.8244, 0.3388, 0.8244, 0.852, 0.3657, 0.852, 0.4655, 0.7563, 0.4655, 0.7863, 0.3657, 0.7052, 0.7382, 0.7052, 0.9381, 0.7025, 0.9381, 0.7025, 0.7378, 0.5404, 0.384, 0.675, 0.384, 0.7076, 0.4169, 0.5712, 0.4169, 0.5404, 0.03287, 0.5404, 0.384, 0.5078, 0.4169, 0.5078, 1.638e-08, 0.675, 0.03287, 0.5404, 0.03287, 0.5712, 0.0, 0.7076, 0.0, 0.675, 0.03287, 0.7076, 0.0, 0.7076, 0.03287, 0.5404, 0.384, 0.5712, 0.4169, 0.5078, 0.4169, 0.5404, 0.03287, 0.5078, 1.638e-08, 0.5712, 0.0, 0.7076, 0.4169, 0.675, 0.384, 0.7076, 0.384, 0.09406, 0.9598, 0.09406, 0.9926, 0.0, 0.9881, 0.0, 0.9553, 0.3388, 1.0, 0.3388, 0.8244, 0.3714, 0.8244, 0.3714, 1.0, 0.6983, 0.4169, 0.6983, 0.7681, 0.6047, 0.6803, 0.6047, 0.5047, 0.1881, 0.8572, 0.1881, 0.9926, 0.09406, 0.9062, 0.09406, 0.8617, 0.5078, 0.768, 0.5078, 0.4169, 0.6047, 0.5023, 0.6047, 0.6778, 0.1881, 0.8244, 0.1881, 0.8572, 0.09406, 0.8617, 0.09406, 0.8289, 0.8517, 0.4688, 0.8517, 0.5686, 0.786, 0.5686, 0.756, 0.4688, 0.09485, 0.6092, 0.09436, 0.612, 9.543e-08, 0.612, 0.00177, 0.6092, 0.9893, 0.4655, 0.852, 0.4655, 0.852, 0.3657, 0.9893, 0.3657, 0.8517, 0.4688, 0.9889, 0.4688, 0.9889, 0.5686, 0.8517, 0.5686, 0.09924, 0.2037, 0.09924, 0.6207, 6.505e-08, 0.6207, 0.0, 0.2037, 0.09436, 0.0, 0.295, 3.247e-05, 0.295, 0.002817, 0.09485, 0.002817, 0.6355, 0.5966, 0.6327, 0.5971, 0.6327, 0.5013, 0.6354, 0.5004, 9.543e-08, 0.612, 0.0, 1.472e-05, 0.00177, 0.002817, 0.00177, 0.6092, 0.7052, 0.7382, 0.7025, 0.7378, 0.7025, 0.6415, 0.7052, 0.6425, 0.982, 0.0, 0.982, 0.612, 0.9806, 0.6092, 0.9806, 0.5614, 0.9806, 0.05059, 0.9806, 0.002785, 0.9651, 0.7543, 0.9651, 0.6581, 0.9719, 0.6601, 0.9719, 0.7543, 0.9583, 0.7543, 0.9583, 0.6601, 0.9651, 0.6581, 0.9651, 0.7543, 0.9725, 0.8314, 0.9725, 0.2194, 0.9794, 0.2195, 0.9794, 0.8313, 0.9719, 0.7543, 0.9719, 0.9546, 0.9651, 0.9546, 0.9651, 0.7543, 0.9583, 0.9546, 0.9583, 0.7543, 0.9651, 0.7543, 0.9651, 0.9546, 0.982, 0.612, 0.982, 0.0, 0.9888, 8.879e-05, 0.9888, 0.6119, 0.09436, 0.0, 0.09485, 0.002817, 0.00177, 0.002817, 0.0, 1.472e-05, 0.9806, 0.2222, 0.9806, 0.4869, 0.9806, 0.5639, 0.9806, 0.8286, 0.9794, 0.8313, 0.9794, 0.2195, 0.8026, 0.03905, 0.9846, 0.03905, 0.9853, 0.1397, 0.8034, 0.1397, 0.8031, 0.1031, 0.8031, 0.1031, 0.8034, 0.1397, 0.7505, 0.1397, 0.7502, 0.1031, 0.7547, 0.1078, 0.7597, 0.1115, 0.7652, 0.1143, 0.7709, 0.116, 0.7768, 0.1166, 0.7826, 0.116, 0.7883, 0.1143, 0.7937, 0.1115, 0.7987, 0.1078, 0.4117, 0.9615, 0.4117, 0.8241, 0.5068, 0.8241, 0.5068, 0.9615, 0.7557, 0.856, 0.7638, 0.856, 0.7638, 0.9933, 0.7557, 0.9933, 0.7557, 0.9458, 0.7637, 0.1609, 0.7556, 0.1609, 0.7567, 0.1568, 0.7597, 0.1538, 0.7637, 0.1526, 0.8308, 0.1609, 0.8226, 0.1609, 0.8226, 0.1526, 0.8308, 0.1526, 0.7824, 0.1609, 0.7824, 0.1526, 0.8226, 0.1526, 0.8226, 0.1609, 0.7157, 0.9934, 0.7157, 0.9458, 0.7216, 0.9515, 0.7284, 0.9551, 0.7357, 0.9563, 0.743, 0.9551, 0.7499, 0.9515, 0.7557, 0.9458, 0.7557, 0.9933, 0.8494, 0.1609, 0.8413, 0.1609, 0.8413, 0.1526, 0.8494, 0.1526, 0.7824, 0.1609, 0.7742, 0.1609, 0.7742, 0.1526, 0.7824, 0.1526, 0.5321, 0.9053, 0.524, 0.9053, 0.524, 0.768, 0.5321, 0.768, 0.9539, 0.4388, 0.9539, 0.2383, 0.9691, 0.2383, 0.9691, 0.4388, 0.8783, 0.4199, 0.8883, 0.4205, 0.8872, 0.4381, 0.8784, 0.4375, 0.9237, 0.4576, 0.9085, 0.4576, 0.9085, 0.44, 0.9237, 0.44, 0.8927, 0.6764, 0.9048, 0.8759, 0.878, 0.8775, 0.8827, 0.677, 0.9004, 0.01757, 0.8883, 0.0183, 0.8872, 0.0007344, 0.8993, 0.0, 0.7076, 0.9934, 0.7076, 0.856, 0.7157, 0.856, 0.7157, 0.9458, 0.7157, 0.9934, 0.1227, 0.9091, 0.1075, 0.9091, 0.1075, 0.8915, 0.1227, 0.8915, 0.9271, 0.221, 0.915, 0.4205, 0.905, 0.4199, 0.9004, 0.2194, 0.6168, 0.9379, 0.6168, 0.7374, 0.632, 0.7374, 0.632, 0.9379, 0.2186, 0.7761, 0.2308, 0.9755, 0.204, 0.9772, 0.2086, 0.7767, 0.2798, 0.6136, 0.2677, 0.8131, 0.2577, 0.8125, 0.2531, 0.612, 0.7563, 0.7136, 0.7644, 0.7136, 0.7644, 0.8509, 0.7563, 0.8509, 0.7563, 0.8034, 0.5321, 0.9053, 0.5321, 0.768, 0.5402, 0.768, 0.5402, 0.9053, 0.9247, 0.1609, 0.9165, 0.1609, 0.9165, 0.1526, 0.9247, 0.1526, 0.8762, 0.1609, 0.8762, 0.1526, 0.9165, 0.1526, 0.9165, 0.1609, 0.8576, 0.1609, 0.8494, 0.1609, 0.8494, 0.1526, 0.8576, 0.1526, 0.7163, 0.8509, 0.7163, 0.8034, 0.7221, 0.8091, 0.7289, 0.8127, 0.7363, 0.8139, 0.7436, 0.8127, 0.7504, 0.8091, 0.7563, 0.8034, 0.7563, 0.8509, 0.576, 0.1609, 0.5657, 0.1609, 0.5657, 0.1526, 0.576, 0.1526, 0.8762, 0.1609, 0.868, 0.1609, 0.868, 0.1526, 0.8762, 0.1526, 0.4466, 0.03366, 0.4477, 0.3415, 0.295, 0.2123, 0.9237, 0.6581, 0.9237, 0.4576, 0.9389, 0.4576, 0.9389, 0.6581, 0.9418, 0.4205, 0.9539, 0.4212, 0.9528, 0.4388, 0.9407, 0.4381, 0.1384, 0.7761, 0.1284, 0.7767, 0.1285, 0.759, 0.1373, 0.7585, 0.915, 0.0183, 0.9271, 0.2178, 0.9004, 0.2194, 0.905, 0.01891, 0.09227, 0.9091, 0.07706, 0.9091, 0.07706, 0.8915, 0.09227, 0.8915, 0.7082, 0.851, 0.7082, 0.7136, 0.7163, 0.7136, 0.7163, 0.8034, 0.7163, 0.8509, 0.9318, 0.4199, 0.9418, 0.4205, 0.9407, 0.4381, 0.9319, 0.4375, 0.9004, 0.221, 0.8883, 0.4205, 0.8783, 0.4199, 0.8736, 0.2194, 0.8932, 0.6581, 0.8932, 0.4576, 0.9085, 0.4576, 0.9085, 0.6581, 0.8883, 0.0183, 0.9004, 0.2178, 0.8736, 0.2194, 0.8783, 0.01891, 0.9539, 0.221, 0.9418, 0.4205, 0.9318, 0.4199, 0.9271, 0.2194, 0.8119, 0.856, 0.82, 0.856, 0.82, 0.9933, 0.8119, 0.9933, 0.8119, 0.9458, 0.5402, 0.768, 0.5504, 0.768, 0.5504, 0.9053, 0.5402, 0.9053, 0.6431, 0.1609, 0.6349, 0.1609, 0.6349, 0.1526, 0.6431, 0.1526, 0.5946, 0.1609, 0.5946, 0.1526, 0.6349, 0.1526, 0.6349, 0.1609, 0.9454, 0.1609, 0.9351, 0.1609, 0.9351, 0.1526, 0.9454, 0.1526, 0.7719, 0.9934, 0.7719, 0.9458, 0.7778, 0.9515, 0.7846, 0.9551, 0.7919, 0.9563, 0.7993, 0.9551, 0.8061, 0.9515, 0.8119, 0.9458, 0.8119, 0.9933, 0.6617, 0.1609, 0.6535, 0.1609, 0.6535, 0.1526, 0.6617, 0.1526, 0.5946, 0.1609, 0.5865, 0.1609, 0.5865, 0.1526, 0.5946, 0.1526, 0.5159, 0.768, 0.524, 0.768, 0.524, 0.9053, 0.5159, 0.9053, 0.878, 0.6581, 0.878, 0.4576, 0.8932, 0.4576, 0.8932, 0.6581, 0.6199, 0.7015, 0.632, 0.7022, 0.631, 0.7198, 0.6188, 0.719, 0.204, 0.7753, 0.1919, 0.7761, 0.1908, 0.7585, 0.2029, 0.7578, 0.1919, 0.7761, 0.204, 0.9755, 0.1773, 0.9772, 0.1819, 0.7767, 0.9541, 0.4576, 0.9389, 0.4576, 0.9389, 0.44, 0.9541, 0.44, 0.7638, 0.9934, 0.7638, 0.856, 0.7719, 0.856, 0.7719, 0.9458, 0.7719, 0.9934, 0.6659, 0.9072, 0.6507, 0.9072, 0.6507, 0.8896, 0.6659, 0.8896, 0.9539, 0.001621, 0.9418, 0.2011, 0.9318, 0.2005, 0.9271, 0.0, 0.9085, 0.6581, 0.9085, 0.4576, 0.9237, 0.4576, 0.9237, 0.6581, 0.1384, 0.7761, 0.1505, 0.9755, 0.1238, 0.9772, 0.1284, 0.7767, 0.9583, 0.6597, 0.9461, 0.8592, 0.9362, 0.8586, 0.9315, 0.6581, 0.2464, 0.9618, 0.2383, 0.9618, 0.2383, 0.8245, 0.2464, 0.8245, 0.2464, 0.872, 0.5159, 0.768, 0.5159, 0.9053, 0.5078, 0.9053, 0.5078, 0.768, 0.7369, 0.1609, 0.7288, 0.1609, 0.7288, 0.1526, 0.7369, 0.1526, 0.6885, 0.1609, 0.6885, 0.1526, 0.7288, 0.1526, 0.7288, 0.1609, 0.6699, 0.1609, 0.6617, 0.1609, 0.6617, 0.1526, 0.6699, 0.1526, 0.2864, 0.8244, 0.2864, 0.8719, 0.2806, 0.8662, 0.2737, 0.8626, 0.2664, 0.8614, 0.2591, 0.8627, 0.2523, 0.8663, 0.2464, 0.872, 0.2464, 0.8245, 0.5542, 0.8452, 0.5542, 0.7231, 0.6105, 0.7231, 0.6105, 0.8452, 0.6416, 0.7704, 0.65, 0.7704, 0.65, 0.8267, 0.6416, 0.8267, 0.878, 0.8481, 0.8719, 0.8481, 0.8719, 0.7918, 0.878, 0.7918, 0.7286, 0.787, 0.7374, 0.787, 0.7374, 0.8432, 0.7286, 0.8432, 0.6885, 0.1609, 0.6803, 0.1609, 0.6803, 0.1526, 0.6885, 0.1526, 0.7556, 0.1609, 0.7474, 0.1609, 0.7474, 0.1526, 0.7515, 0.1538, 0.7545, 0.1568, 0.9389, 0.6581, 0.9389, 0.4576, 0.9541, 0.4576, 0.9541, 0.6581, 0.915, 0.0183, 0.905, 0.01891, 0.9052, 0.001267, 0.914, 0.0007344, 0.4716, 0.8985, 0.4564, 0.8985, 0.4564, 0.8809, 0.4716, 0.8809, 0.1651, 0.7761, 0.1773, 0.9755, 0.1505, 0.9772, 0.1551, 0.7767, 0.8883, 0.4205, 0.9004, 0.4212, 0.8993, 0.4388, 0.8872, 0.4381, 0.2945, 0.8244, 0.2945, 0.9617, 0.2864, 0.9617, 0.2864, 0.8719, 0.2864, 0.8244, 0.9085, 0.4576, 0.8932, 0.4576, 0.8932, 0.44, 0.9085, 0.44, 0.632, 0.502, 0.6199, 0.7015, 0.6099, 0.7009, 0.6053, 0.5004, 0.9541, 0.6581, 0.9541, 0.4576, 0.9693, 0.4576, 0.9693, 0.6581, 0.9685, 0.0183, 0.9806, 0.2178, 0.9539, 0.2194, 0.9585, 0.01891, 0.9315, 0.6597, 0.9194, 0.8592, 0.9094, 0.8586, 0.9048, 0.6581, 0.658, 0.7681, 0.658, 0.9055, 0.5629, 0.9055, 0.5629, 0.7681, 0.7145, 0.4778, 0.7331, 0.4795, 0.7406, 0.5124, 0.722, 0.5106, 0.6593, 0.171, 0.6541, 0.1819, 0.6355, 0.1802, 0.6407, 0.1693, 0.9702, 0.2796, 0.9702, 0.2891, 0.9578, 0.2891, 0.9578, 0.2796, 0.8597, 0.434, 0.8597, 0.1998, 0.8736, 0.1998, 0.8736, 0.434, 0.6541, 0.1819, 0.7331, 0.4795, 0.7145, 0.4778, 0.6355, 0.1802, 0.6838, 0.514, 0.696, 0.514, 0.696, 0.6399, 0.6838, 0.6399, 0.8457, 0.434, 0.8457, 0.1998, 0.8597, 0.1998, 0.8597, 0.434, 0.8457, 0.133, 0.8457, 0.0, 0.8597, 0.0, 0.8597, 0.133, 0.8597, 0.133, 0.8597, 0.0, 0.8736, 0.0, 0.8736, 0.133, 0.5788, 0.1128, 0.4885, 0.006391, 0.5061, 0.0, 0.5922, 0.1015, 0.6168, 0.4667, 0.6179, 0.1589, 0.6355, 0.1525, 0.6344, 0.4603, 0.8457, 0.434, 0.8597, 0.434, 0.8597, 0.4604, 0.8457, 0.4604, 0.8383, 0.03284, 0.7592, 0.3304, 0.7406, 0.3322, 0.8197, 0.03459, 0.9578, 0.2796, 0.9578, 0.2891, 0.9454, 0.2891, 0.9454, 0.2796, 0.7854, 0.3849, 0.8457, 0.5106, 0.8271, 0.5123, 0.7696, 0.3924, 0.4398, 0.3508, 0.4477, 0.3415, 0.4652, 0.3479, 0.4574, 0.3572, 0.4477, 0.3415, 0.4466, 0.03366, 0.4641, 0.04005, 0.4652, 0.3479, 0.8383, 0.03284, 0.8197, 0.03459, 0.8271, 0.001749, 0.8457, 0.0, 0.6168, 0.4667, 0.6344, 0.4603, 0.6355, 0.494, 0.6179, 0.5004, 0.4641, 0.04005, 0.4466, 0.03366, 0.4477, 0.0, 0.4652, 0.006391, 0.8597, 0.434, 0.8736, 0.434, 0.8736, 0.4604, 0.8597, 0.4604, 0.8393, 0.984, 0.8313, 0.984, 0.8313, 0.8548, 0.8393, 0.8548, 0.8134, 0.8432, 0.8134, 0.9724, 0.8038, 0.9724, 0.8038, 0.8432, 0.9981, 0.3876, 0.9901, 0.3876, 0.9901, 0.2584, 0.9981, 0.2584, 0.02876, 0.8485, 0.02876, 0.9777, 0.01917, 0.9777, 0.01917, 0.8485, 0.303, 0.9985, 0.295, 0.9985, 0.295, 0.8693, 0.303, 0.8693, 0.8038, 0.8432, 0.8038, 0.9724, 0.7942, 0.9724, 0.7942, 0.8432, 0.9805, 0.8314, 0.9885, 0.8314, 0.9885, 0.9606, 0.9805, 0.9606, 0.7615, 0.7803, 0.7615, 0.9095, 0.7519, 0.9095, 0.7519, 0.7803, 0.9805, 0.9606, 0.9725, 0.9606, 0.9725, 0.8314, 0.9805, 0.8314, 0.04793, 0.8485, 0.04793, 0.9777, 0.03834, 0.9777, 0.03834, 0.8485, 0.406, 0.8526, 0.414, 0.8526, 0.414, 0.9818, 0.406, 0.9818, 0.7846, 0.7803, 0.7846, 0.9095, 0.775, 0.9095, 0.775, 0.7803, 0.366, 0.9818, 0.358, 0.9818, 0.358, 0.8526, 0.366, 0.8526, 0.6918, 0.7637, 0.6918, 0.8929, 0.6822, 0.8929, 0.6822, 0.7637, 0.9886, 0.7411, 0.9806, 0.7411, 0.9806, 0.612, 0.9886, 0.612, 0.775, 0.7803, 0.775, 0.9095, 0.7654, 0.9095, 0.7654, 0.7803, 0.9965, 0.9606, 0.9885, 0.9606, 0.9885, 0.8314, 0.9965, 0.8314, 0.2894, 0.8122, 0.2894, 0.9414, 0.2798, 0.9414, 0.2798, 0.8122, 0.831, 0.9724, 0.823, 0.9724, 0.823, 0.8432, 0.831, 0.8432, 0.823, 0.8432, 0.823, 0.9724, 0.8134, 0.9724, 0.8134, 0.8432, 0.9981, 0.1292, 0.9901, 0.1292, 0.9901, 5.956e-09, 0.9981, 0.0, 0.5359, 0.8418, 0.5359, 0.971, 0.5263, 0.971, 0.5263, 0.8418, 0.8473, 0.984, 0.8393, 0.984, 0.8393, 0.8548, 0.8473, 0.8548, 0.5359, 0.971, 0.5359, 0.8418, 0.5454, 0.8418, 0.5454, 0.971, 0.05592, 0.9777, 0.04793, 0.9777, 0.04793, 0.8485, 0.05592, 0.8485, 0.7942, 0.8432, 0.7942, 0.9724, 0.7846, 0.9724, 0.7846, 0.8432, 0.9981, 0.2584, 0.9901, 0.2584, 0.9901, 0.1292, 0.9981, 0.1292, 0.01917, 0.8485, 0.01917, 0.9777, 0.009586, 0.9777, 0.009586, 0.8485, 0.382, 0.9818, 0.374, 0.9818, 0.374, 0.8526, 0.382, 0.8526, 0.5571, 0.8452, 0.5571, 0.9744, 0.5475, 0.9744, 0.5475, 0.8452, 0.8553, 0.8548, 0.8633, 0.8548, 0.8633, 0.984, 0.8553, 0.984, 0.03834, 0.8485, 0.03834, 0.9777, 0.02876, 0.9777, 0.02876, 0.8485, 0.9966, 0.7411, 0.9886, 0.7411, 0.9886, 0.612, 0.9966, 0.612, 0.5762, 0.8452, 0.5762, 0.9744, 0.5667, 0.9744, 0.5667, 0.8452, 0.39, 0.9818, 0.382, 0.9818, 0.382, 0.8526, 0.39, 0.8526, 0.009586, 0.8485, 0.009586, 0.9777, 0.0, 0.9777, 0.0, 0.8485, 0.8473, 0.8548, 0.8553, 0.8548, 0.8553, 0.984, 0.8473, 0.984, 0.5858, 0.8452, 0.5858, 0.9744, 0.5762, 0.9744, 0.5762, 0.8452, 0.398, 0.8526, 0.406, 0.8526, 0.406, 0.9818, 0.398, 0.9818, 0.5954, 0.8452, 0.5954, 0.9744, 0.5858, 0.9744, 0.5858, 0.8452, 0.374, 0.9818, 0.366, 0.9818, 0.366, 0.8526, 0.374, 0.8526, 0.7013, 0.7637, 0.7013, 0.8929, 0.6918, 0.8929, 0.6918, 0.7637, 0.8633, 0.8548, 0.8713, 0.8548, 0.8713, 0.984, 0.8633, 0.984, 0.605, 0.8452, 0.605, 0.9744, 0.5954, 0.9744, 0.5954, 0.8452, 0.9981, 0.5168, 0.9901, 0.5168, 0.9901, 0.3876, 0.9981, 0.3876, 0.6146, 0.8452, 0.6146, 0.9744, 0.605, 0.9744, 0.605, 0.8452, 0.422, 0.9818, 0.414, 0.9818, 0.414, 0.8526, 0.422, 0.8526, 0.5667, 0.8452, 0.5667, 0.9744, 0.5571, 0.9744, 0.5571, 0.8452, 0.39, 0.8526, 0.398, 0.8526, 0.398, 0.9818, 0.39, 0.9818, 0.696, 0.6399, 0.696, 0.514, 0.7052, 0.5124, 0.7052, 0.6415, 0.4086, 0.3876, 0.4398, 0.3508, 0.4574, 0.3572, 0.422, 0.3989, 0.7592, 0.3304, 0.7645, 0.3413, 0.7459, 0.3431, 0.7406, 0.3322, 0.6179, 0.1589, 0.6101, 0.1496, 0.6276, 0.1432, 0.6355, 0.1525, 0.8597, 0.1998, 0.8597, 0.1877, 0.8736, 0.1877, 0.8736, 0.1998, 0.8457, 0.1998, 0.8457, 0.1877, 0.8597, 0.1877, 0.8597, 0.1998, 0.6355, 0.514, 0.6838, 0.514, 0.6838, 0.6399, 0.6355, 0.6399, 0.6802, 0.1275, 0.6593, 0.171, 0.6407, 0.1693, 0.6644, 0.1199, 0.7369, 0.1939, 0.7369, 0.1609, 0.7474, 0.1609, 0.7474, 0.1939, 0.6699, 0.1939, 0.6699, 0.1609, 0.6803, 0.1609, 0.6803, 0.1939, 0.6885, 0.1939, 0.6803, 0.1939, 0.6803, 0.1609, 0.6885, 0.1609, 0.7556, 0.1939, 0.7474, 0.1939, 0.7474, 0.1609, 0.7556, 0.1609, 0.6699, 0.1939, 0.6617, 0.1939, 0.6617, 0.1609, 0.6699, 0.1609, 0.6885, 0.1939, 0.6885, 0.1609, 0.7288, 0.1609, 0.7288, 0.1939, 0.7369, 0.1939, 0.7288, 0.1939, 0.7288, 0.1609, 0.7369, 0.1609, 0.6431, 0.1939, 0.6431, 0.1609, 0.6535, 0.1609, 0.6535, 0.1939, 0.576, 0.1939, 0.576, 0.1609, 0.5865, 0.1609, 0.5865, 0.1939, 0.5946, 0.1939, 0.5865, 0.1939, 0.5865, 0.1609, 0.5946, 0.1609, 0.6617, 0.1939, 0.6535, 0.1939, 0.6535, 0.1609, 0.6617, 0.1609, 0.9454, 0.1939, 0.9351, 0.1939, 0.9351, 0.1609, 0.9454, 0.1609, 0.5946, 0.1939, 0.5946, 0.1609, 0.6349, 0.1609, 0.6349, 0.1939, 0.6431, 0.1939, 0.6349, 0.1939, 0.6349, 0.1609, 0.6431, 0.1609, 0.9247, 0.1939, 0.9247, 0.1609, 0.9351, 0.1609, 0.9351, 0.1939, 0.8576, 0.1939, 0.8576, 0.1609, 0.868, 0.1609, 0.868, 0.1939, 0.8762, 0.1939, 0.868, 0.1939, 0.868, 0.1609, 0.8762, 0.1609, 0.576, 0.1939, 0.5657, 0.1939, 0.5657, 0.1609, 0.576, 0.1609, 0.8576, 0.1939, 0.8494, 0.1939, 0.8494, 0.1609, 0.8576, 0.1609, 0.8762, 0.1939, 0.8762, 0.1609, 0.9165, 0.1609, 0.9165, 0.1939, 0.9247, 0.1939, 0.9165, 0.1939, 0.9165, 0.1609, 0.9247, 0.1609, 0.8308, 0.1939, 0.8308, 0.1609, 0.8413, 0.1609, 0.8413, 0.1939, 0.7637, 0.1939, 0.7637, 0.1609, 0.7742, 0.1609, 0.7742, 0.1939, 0.7824, 0.1939, 0.7742, 0.1939, 0.7742, 0.1609, 0.7824, 0.1609, 0.8494, 0.1939, 0.8413, 0.1939, 0.8413, 0.1609, 0.8494, 0.1609, 0.7637, 0.1939, 0.7556, 0.1939, 0.7556, 0.1609, 0.7637, 0.1609, 0.7824, 0.1939, 0.7824, 0.1609, 0.8226, 0.1609, 0.8226, 0.1939, 0.8308, 0.1939, 0.8226, 0.1939, 0.8226, 0.1609, 0.8308, 0.1609, 0.4412, 0.9018, 0.4412, 0.8897, 0.4564, 0.8897, 0.4564, 0.9018, 0.8095, 0.6555, 0.8095, 0.6433, 0.8248, 0.6433, 0.8248, 0.6555, 0.8248, 0.6433, 0.8095, 0.6433, 0.8095, 0.6345, 0.8248, 0.6345, 0.4564, 0.8897, 0.4412, 0.8897, 0.4412, 0.8809, 0.4564, 0.8809, 0.7639, 0.6555, 0.7639, 0.6433, 0.7791, 0.6433, 0.7791, 0.6555, 0.8457, 0.4813, 0.8457, 0.4692, 0.861, 0.4692, 0.861, 0.4813, 0.861, 0.4692, 0.8457, 0.4692, 0.8457, 0.4604, 0.861, 0.4604, 0.7791, 0.6433, 0.7639, 0.6433, 0.7639, 0.6345, 0.7791, 0.6345, 0.7791, 0.6555, 0.7791, 0.6433, 0.7943, 0.6433, 0.7943, 0.6555, 0.8457, 0.5023, 0.8457, 0.4901, 0.861, 0.4901, 0.861, 0.5023, 0.861, 0.4901, 0.8457, 0.4901, 0.8457, 0.4813, 0.861, 0.4813, 0.7943, 0.6433, 0.7791, 0.6433, 0.7791, 0.6345, 0.7943, 0.6345, 0.7943, 0.6555, 0.7943, 0.6433, 0.8095, 0.6433, 0.8095, 0.6555, 0.4259, 0.9018, 0.4259, 0.8897, 0.4412, 0.8897, 0.4412, 0.9018, 0.4412, 0.8897, 0.4259, 0.8897, 0.4259, 0.8809, 0.4412, 0.8809, 0.8095, 0.6433, 0.7943, 0.6433, 0.7943, 0.6345, 0.8095, 0.6345, 0.9194, 0.8592, 0.9315, 0.8599, 0.9305, 0.8775, 0.9183, 0.8768, 0.1919, 0.7761, 0.1819, 0.7767, 0.182, 0.759, 0.1908, 0.7585, 0.9362, 0.8586, 0.9461, 0.8592, 0.9451, 0.8768, 0.9363, 0.8762, 0.9389, 0.4576, 0.9237, 0.4576, 0.9237, 0.44, 0.9389, 0.44, 0.1505, 0.7753, 0.1384, 0.7761, 0.1373, 0.7585, 0.1494, 0.7578, 0.9048, 0.6757, 0.8927, 0.6764, 0.8916, 0.6588, 0.9037, 0.6581, 0.9318, 0.2005, 0.9418, 0.2011, 0.9407, 0.2187, 0.9319, 0.2181, 0.2186, 0.7761, 0.2086, 0.7767, 0.2088, 0.759, 0.2176, 0.7585, 0.9418, 0.2011, 0.9539, 0.2018, 0.9528, 0.2194, 0.9407, 0.2187, 0.6974, 0.9105, 0.6822, 0.9105, 0.6822, 0.8929, 0.6974, 0.8929, 0.632, 0.7374, 0.6168, 0.7374, 0.6168, 0.7198, 0.632, 0.7198, 0.915, 0.4205, 0.9271, 0.4212, 0.9261, 0.4388, 0.914, 0.4381, 0.6811, 0.9072, 0.6659, 0.9072, 0.6659, 0.8896, 0.6811, 0.8896, 0.8932, 0.4576, 0.878, 0.4576, 0.878, 0.44, 0.8932, 0.44, 0.6507, 0.9072, 0.6355, 0.9072, 0.6355, 0.8896, 0.6507, 0.8896, 0.8927, 0.6764, 0.8827, 0.677, 0.8828, 0.6594, 0.8916, 0.6588, 0.1773, 0.7753, 0.1651, 0.7761, 0.1641, 0.7585, 0.1762, 0.7578, 0.1075, 0.9091, 0.09227, 0.9091, 0.09227, 0.8915, 0.1075, 0.8915, 0.9685, 0.0183, 0.9585, 0.01891, 0.9587, 0.001267, 0.9675, 0.0007344, 0.9461, 0.8592, 0.9583, 0.8599, 0.9572, 0.8775, 0.9451, 0.8768, 0.2577, 0.8125, 0.2677, 0.8131, 0.2667, 0.8307, 0.2579, 0.8301, 0.2677, 0.8131, 0.2798, 0.8139, 0.2788, 0.8314, 0.2667, 0.8307, 0.9693, 0.4576, 0.9541, 0.4576, 0.9541, 0.44, 0.9693, 0.44, 0.2308, 0.7753, 0.2186, 0.7761, 0.2176, 0.7585, 0.2297, 0.7578, 0.905, 0.4199, 0.915, 0.4205, 0.914, 0.4381, 0.9052, 0.4375, 0.1651, 0.7761, 0.1551, 0.7767, 0.1553, 0.759, 0.1641, 0.7585, 0.9094, 0.8586, 0.9194, 0.8592, 0.9183, 0.8768, 0.9095, 0.8762, 0.9271, 0.01757, 0.915, 0.0183, 0.914, 0.0007344, 0.9261, 0.0, 0.9691, 0.2383, 0.9539, 0.2383, 0.9539, 0.2207, 0.9691, 0.2207, 0.8883, 0.0183, 0.8783, 0.01891, 0.8784, 0.001267, 0.8872, 0.0007344, 0.9806, 0.01757, 0.9685, 0.0183, 0.9675, 0.0007344, 0.9796, 0.0, 0.6099, 0.7009, 0.6199, 0.7015, 0.6188, 0.719, 0.61, 0.7185, 0.7023, 0.5543, 0.7023, 0.6916, 0.6983, 0.6916, 0.6983, 0.5543, 0.3714, 0.9615, 0.3714, 0.8241, 0.3746, 0.8241, 0.3746, 0.9615, 0.3746, 0.9615, 0.3746, 0.8241, 0.3788, 0.8241, 0.3788, 0.9615, 0.6983, 0.5542, 0.6983, 0.4169, 0.7024, 0.4169, 0.7024, 0.5543, 0.6983, 0.7681, 0.6983, 0.9055, 0.6951, 0.9055, 0.6951, 0.7681, 0.6951, 0.7681, 0.6951, 0.9055, 0.6909, 0.9055, 0.6909, 0.7681, 0.8308, 0.2891, 0.8226, 0.2891, 0.8226, 0.1939, 0.8308, 0.1939, 0.7824, 0.2891, 0.7824, 0.1939, 0.8226, 0.1939, 0.8226, 0.2891, 0.7637, 0.2891, 0.7556, 0.2891, 0.7556, 0.1939, 0.7637, 0.1939, 0.8494, 0.2891, 0.8413, 0.2891, 0.8413, 0.1939, 0.8494, 0.1939, 0.7824, 0.2891, 0.7742, 0.2891, 0.7742, 0.1939, 0.7824, 0.1939, 0.7637, 0.2891, 0.7637, 0.1939, 0.7742, 0.1939, 0.7742, 0.2891, 0.8308, 0.2891, 0.8308, 0.1939, 0.8413, 0.1939, 0.8413, 0.2891, 0.9247, 0.2891, 0.9165, 0.2891, 0.9165, 0.1939, 0.9247, 0.1939, 0.8762, 0.2891, 0.8762, 0.1939, 0.9165, 0.1939, 0.9165, 0.2891, 0.8576, 0.2891, 0.8494, 0.2891, 0.8494, 0.1939, 0.8576, 0.1939, 0.576, 0.2891, 0.5657, 0.2891, 0.5657, 0.1939, 0.576, 0.1939, 0.8762, 0.2891, 0.868, 0.2891, 0.868, 0.1939, 0.8762, 0.1939, 0.8576, 0.2891, 0.8576, 0.1939, 0.868, 0.1939, 0.868, 0.2891, 0.9247, 0.2891, 0.9247, 0.1939, 0.9351, 0.1939, 0.9351, 0.2891, 0.6431, 0.2891, 0.6349, 0.2891, 0.6349, 0.1939, 0.6431, 0.1939, 0.5946, 0.2891, 0.5946, 0.1939, 0.6349, 0.1939, 0.6349, 0.2891, 0.9454, 0.2891, 0.9351, 0.2891, 0.9351, 0.1939, 0.9454, 0.1939, 0.6617, 0.2891, 0.6535, 0.2891, 0.6535, 0.1939, 0.6617, 0.1939, 0.5946, 0.2891, 0.5865, 0.2891, 0.5865, 0.1939, 0.5946, 0.1939, 0.576, 0.2891, 0.576, 0.1939, 0.5865, 0.1939, 0.5865, 0.2891, 0.6431, 0.2891, 0.6431, 0.1939, 0.6535, 0.1939, 0.6535, 0.2891, 0.7369, 0.2891, 0.7288, 0.2891, 0.7288, 0.1939, 0.7369, 0.1939, 0.6885, 0.2891, 0.6885, 0.1939, 0.7288, 0.1939, 0.7288, 0.2891, 0.6699, 0.2891, 0.6617, 0.2891, 0.6617, 0.1939, 0.6699, 0.1939, 0.7556, 0.2891, 0.7474, 0.2891, 0.7474, 0.1939, 0.7556, 0.1939, 0.6885, 0.2891, 0.6803, 0.2891, 0.6803, 0.1939, 0.6885, 0.1939, 0.6699, 0.2891, 0.6699, 0.1939, 0.6803, 0.1939, 0.6803, 0.2891, 0.7369, 0.2891, 0.7369, 0.1939, 0.7474, 0.1939, 0.7474, 0.2891, 0.7406, 0.001749, 0.6802, 0.1275, 0.6644, 0.1199, 0.722, 0.0, 0.3183, 0.494, 0.4086, 0.3876, 0.422, 0.3989, 0.3358, 0.5004, 0.7645, 0.3413, 0.7854, 0.3849, 0.7696, 0.3924, 0.7459, 0.3431, 0.6101, 0.1496, 0.5788, 0.1128, 0.5922, 0.1015, 0.6276, 0.1432, 0.8597, 0.1877, 0.8597, 0.133, 0.8736, 0.133, 0.8736, 0.1877, 0.8457, 0.1877, 0.8457, 0.133, 0.8597, 0.133, 0.8597, 0.1877, 0.6909, 0.7681, 0.6909, 0.9055, 0.658, 0.9055, 0.658, 0.7681, 0.3788, 0.9615, 0.3788, 0.8241, 0.4117, 0.8241, 0.4117, 0.9615, 0.5606, 0.768, 0.5606, 0.9053, 0.5504, 0.9053, 0.5504, 0.768, 0.6179, 0.1589, 0.6168, 0.4667, 0.4652, 0.2881, 0.878, 0.9175, 0.878, 0.9068, 0.8847, 0.9068, 0.8847, 0.9175, 0.2525, 0.7663, 0.2525, 0.7763, 0.2458, 0.7763, 0.2458, 0.7663, 0.6822, 0.7704, 0.676, 0.7704, 0.676, 0.7637, 0.6822, 0.7637, 0.8915, 0.9361, 0.8915, 0.8775, 0.8982, 0.8775, 0.8982, 0.9361, 0.878, 0.9275, 0.878, 0.9175, 0.8847, 0.9175, 0.8847, 0.9275, 0.2525, 0.7578, 0.2525, 0.7663, 0.2458, 0.7663, 0.2458, 0.7578, 0.676, 0.7704, 0.6676, 0.7704, 0.6676, 0.7637, 0.676, 0.7637, 0.05634, 0.8485, 0.05634, 0.7264, 0.06305, 0.7264, 0.06305, 0.8485, 0.878, 0.9361, 0.878, 0.9275, 0.8847, 0.9275, 0.8847, 0.9361, 0.6676, 0.7704, 0.6588, 0.7704, 0.6588, 0.7637, 0.6676, 0.7637, 0.7458, 0.787, 0.7374, 0.787, 0.7374, 0.7803, 0.7458, 0.7803, 0.6588, 0.7704, 0.65, 0.7704, 0.65, 0.7637, 0.6588, 0.7637, 0.5542, 0.7231, 0.5542, 0.8452, 0.5475, 0.8452, 0.5475, 0.7231, 0.65, 0.7704, 0.6416, 0.7704, 0.6416, 0.7637, 0.65, 0.7637, 0.8313, 0.787, 0.7846, 0.787, 0.7846, 0.7803, 0.8313, 0.7803, 0.7374, 0.787, 0.7286, 0.787, 0.7286, 0.7803, 0.7374, 0.7803, 0.6416, 0.7704, 0.6355, 0.7704, 0.6355, 0.7637, 0.6416, 0.7637, 0.35, 0.8693, 0.35, 0.9279, 0.3433, 0.9279, 0.3433, 0.8693, 0.3298, 0.8693, 0.3298, 1.0, 0.3231, 1.0, 0.3231, 0.8693, 0.3017, 0.7471, 0.3017, 0.8693, 0.295, 0.8693, 0.295, 0.7471, 0.6822, 0.8334, 0.6355, 0.8334, 0.6355, 0.8267, 0.6822, 0.8267, 0.7286, 0.787, 0.7198, 0.787, 0.7198, 0.7803, 0.7286, 0.7803, 0.7198, 0.787, 0.7114, 0.787, 0.7114, 0.7803, 0.7198, 0.7803, 0.303, 1.0, 0.303, 0.8693, 0.3097, 0.8693, 0.3097, 1.0, 0.7114, 0.787, 0.7052, 0.787, 0.7052, 0.7803, 0.7114, 0.7803, 0.3164, 0.8693, 0.3164, 1.0, 0.3097, 1.0, 0.3097, 0.8693, 0.4863, 0.7196, 0.4863, 0.8418, 0.4796, 0.8418, 0.4796, 0.7196, 0.6422, 0.6415, 0.6422, 0.7637, 0.6355, 0.7637, 0.6355, 0.6415, 0.3366, 0.8693, 0.3366, 1.0, 0.3298, 1.0, 0.3298, 0.8693, 0.8313, 0.8481, 0.8375, 0.8481, 0.8375, 0.8548, 0.8313, 0.8548, 0.8375, 0.8481, 0.8459, 0.8481, 0.8459, 0.8548, 0.8375, 0.8548, 0.8459, 0.8481, 0.8547, 0.8481, 0.8547, 0.8548, 0.8459, 0.8548, 0.8547, 0.8481, 0.8635, 0.8481, 0.8635, 0.8548, 0.8547, 0.8548, 0.2525, 0.8078, 0.2525, 0.8164, 0.2458, 0.8164, 0.2458, 0.8078, 0.8635, 0.8481, 0.8719, 0.8481, 0.8719, 0.8548, 0.8635, 0.8548, 0.8713, 0.9855, 0.8713, 0.8548, 0.878, 0.8548, 0.878, 0.9855, 0.8331, 0.5182, 0.8415, 0.5138, 0.8503, 0.5124, 0.8591, 0.5138, 0.8675, 0.5182, 0.8736, 0.5241, 0.8736, 0.6461, 0.8269, 0.6461, 0.8269, 0.5241, 0.4726, 0.7589, 0.4726, 0.8809, 0.4259, 0.8809, 0.4259, 0.7589, 0.4321, 0.753, 0.4405, 0.7486, 0.4493, 0.7471, 0.4581, 0.7486, 0.4665, 0.753, 0.8375, 0.6639, 0.8459, 0.6596, 0.8547, 0.6581, 0.8635, 0.6596, 0.8719, 0.6639, 0.878, 0.6699, 0.878, 0.7918, 0.8313, 0.7918, 0.8313, 0.6699, 0.07706, 0.7695, 0.08321, 0.7636, 0.0916, 0.7592, 0.1004, 0.7578, 0.1092, 0.7592, 0.1176, 0.7636, 0.1238, 0.7695, 0.1238, 0.8915, 0.07706, 0.8915, 0.8719, 0.8481, 0.8635, 0.8481, 0.8635, 0.7918, 0.8719, 0.7918, 0.65, 0.7704, 0.6588, 0.7704, 0.6588, 0.8267, 0.65, 0.8267, 0.7374, 0.787, 0.7458, 0.787, 0.7458, 0.8432, 0.7374, 0.8432, 0.8635, 0.8481, 0.8547, 0.8481, 0.8547, 0.7918, 0.8635, 0.7918, 0.6588, 0.7704, 0.6676, 0.7704, 0.6676, 0.8267, 0.6588, 0.8267, 0.05634, 0.7264, 0.05634, 0.8485, 2.386e-08, 0.8485, 0.0, 0.7264, 0.8547, 0.8481, 0.8459, 0.8481, 0.8459, 0.7918, 0.8547, 0.7918, 0.6676, 0.7704, 0.676, 0.7704, 0.676, 0.8267, 0.6676, 0.8267, 0.8459, 0.8481, 0.8375, 0.8481, 0.8375, 0.7918, 0.8459, 0.7918, 0.676, 0.7704, 0.6822, 0.7704, 0.6822, 0.8267, 0.676, 0.8267, 0.8246, 0.6581, 0.8246, 0.7803, 0.7683, 0.7803, 0.7683, 0.6581, 0.8375, 0.8481, 0.8313, 0.8481, 0.8313, 0.7918, 0.8375, 0.7918, 0.5263, 0.898, 0.5201, 0.898, 0.5201, 0.8418, 0.5263, 0.8418, 0.7458, 0.787, 0.7519, 0.787, 0.7519, 0.8432, 0.7458, 0.8432, 0.6422, 0.7637, 0.6422, 0.6415, 0.6985, 0.6415, 0.6985, 0.7637, 0.5201, 0.898, 0.5117, 0.898, 0.5117, 0.8418, 0.5201, 0.8418, 0.7706, 0.6345, 0.7706, 0.5124, 0.8269, 0.5124, 0.8269, 0.6345, 0.2331, 0.8381, 0.2798, 0.8381, 0.2798, 0.8944, 0.2331, 0.8944, 0.4863, 0.8418, 0.4863, 0.7196, 0.5426, 0.7196, 0.5426, 0.8418, 0.5117, 0.898, 0.5029, 0.898, 0.5029, 0.8418, 0.5117, 0.8418, 0.7052, 0.787, 0.7114, 0.787, 0.7114, 0.8432, 0.7052, 0.8432, 0.5029, 0.898, 0.4941, 0.898, 0.4941, 0.8418, 0.5029, 0.8418, 0.7114, 0.787, 0.7198, 0.787, 0.7198, 0.8432, 0.7114, 0.8432, 0.4941, 0.898, 0.4857, 0.898, 0.4857, 0.8418, 0.4941, 0.8418, 0.7198, 0.787, 0.7286, 0.787, 0.7286, 0.8432, 0.7198, 0.8432, 0.4857, 0.898, 0.4796, 0.898, 0.4796, 0.8418, 0.4857, 0.8418, 0.3017, 0.8693, 0.3017, 0.7471, 0.358, 0.7471, 0.358, 0.8693, 0.7616, 0.6581, 0.7616, 0.7803, 0.7052, 0.7803, 0.7052, 0.6581, 0.6355, 0.8334, 0.6822, 0.8334, 0.6822, 0.8896, 0.6355, 0.8896, 0.7519, 0.8995, 0.7052, 0.8995, 0.7052, 0.8432, 0.7519, 0.8432, 0.7846, 0.787, 0.8313, 0.787, 0.8313, 0.8432, 0.7846, 0.8432, 0.6355, 0.7704, 0.6416, 0.7704, 0.6416, 0.8267, 0.6355, 0.8267, 0.7174, 0.5242, 0.7112, 0.5302, 0.7052, 0.5276, 0.7138, 0.5193, 0.7257, 0.5199, 0.7174, 0.5242, 0.7138, 0.5193, 0.7238, 0.5141, 0.7346, 0.5184, 0.7257, 0.5199, 0.7238, 0.5141, 0.7346, 0.5124, 0.7434, 0.5199, 0.7346, 0.5184, 0.7346, 0.5124, 0.7453, 0.5141, 0.7518, 0.5242, 0.7434, 0.5199, 0.7453, 0.5141, 0.7553, 0.5193, 0.7579, 0.5302, 0.7518, 0.5242, 0.7553, 0.5193, 0.7639, 0.5276, 0.0892, 0.6239, 0.08305, 0.6298, 0.07706, 0.6273, 0.08565, 0.619, 0.09759, 0.6195, 0.0892, 0.6239, 0.08565, 0.619, 0.09566, 0.6138, 0.1064, 0.6181, 0.09759, 0.6195, 0.09566, 0.6138, 0.1064, 0.612, 0.1152, 0.6195, 0.1064, 0.6181, 0.1064, 0.612, 0.1171, 0.6138, 0.1236, 0.6239, 0.1152, 0.6195, 0.1171, 0.6138, 0.1271, 0.619, 0.1297, 0.6298, 0.1236, 0.6239, 0.1271, 0.619, 0.1357, 0.6273, 0.08305, 0.6298, 0.08305, 0.7518, 0.07706, 0.7578, 0.07706, 0.6273, 0.08305, 0.7518, 0.1297, 0.7518, 0.1357, 0.7578, 0.07706, 0.7578, 0.1479, 0.6239, 0.1417, 0.6298, 0.1357, 0.6273, 0.1443, 0.619, 0.1563, 0.6195, 0.1479, 0.6239, 0.1443, 0.619, 0.1543, 0.6138, 0.1651, 0.6181, 0.1563, 0.6195, 0.1543, 0.6138, 0.1651, 0.612, 0.1739, 0.6195, 0.1651, 0.6181, 0.1651, 0.612, 0.1758, 0.6138, 0.1823, 0.6239, 0.1739, 0.6195, 0.1758, 0.6138, 0.1858, 0.619, 0.1884, 0.6298, 0.1823, 0.6239, 0.1858, 0.619, 0.1944, 0.6273, 0.1417, 0.6298, 0.1417, 0.7518, 0.1357, 0.7578, 0.1357, 0.6273, 0.2471, 0.7518, 0.2471, 0.6298, 0.2531, 0.6273, 0.2531, 0.7578, 0.2066, 0.6239, 0.2004, 0.6298, 0.1944, 0.6273, 0.203, 0.619, 0.2149, 0.6195, 0.2066, 0.6239, 0.203, 0.619, 0.213, 0.6138, 0.2238, 0.6181, 0.2149, 0.6195, 0.213, 0.6138, 0.2238, 0.612, 0.1884, 0.7518, 0.1884, 0.6298, 0.1944, 0.6273, 0.1944, 0.7578, 0.1417, 0.7518, 0.1884, 0.7518, 0.1944, 0.7578, 0.1357, 0.7578, 0.2326, 0.6195, 0.2238, 0.6181, 0.2238, 0.612, 0.2345, 0.6138, 0.1297, 0.7518, 0.1297, 0.6298, 0.1357, 0.6273, 0.1357, 0.7578, 0.241, 0.6239, 0.2326, 0.6195, 0.2345, 0.6138, 0.2445, 0.619, 0.7579, 0.6521, 0.7579, 0.5302, 0.7639, 0.5276, 0.7639, 0.6581, 0.7112, 0.6521, 0.7579, 0.6521, 0.7639, 0.6581, 0.7052, 0.6581, 0.7112, 0.5302, 0.7112, 0.6521, 0.7052, 0.6581, 0.7052, 0.5276, 0.2471, 0.6298, 0.241, 0.6239, 0.2445, 0.619, 0.2531, 0.6273, 0.2004, 0.6298, 0.2004, 0.7518, 0.1944, 0.7578, 0.1944, 0.6273, 0.2004, 0.7518, 0.2471, 0.7518, 0.2531, 0.7578, 0.1944, 0.7578, 0.8246, 0.7803, 0.8246, 0.6581, 0.8313, 0.6581, 0.8313, 0.7803, 0.35, 0.9279, 0.35, 0.9193, 0.3567, 0.9193, 0.3567, 0.9279, 0.5201, 0.898, 0.5263, 0.898, 0.5263, 0.9047, 0.5201, 0.9047, 0.2525, 0.7763, 0.2525, 0.7871, 0.2458, 0.7871, 0.2458, 0.7763, 0.878, 0.9068, 0.878, 0.8961, 0.8847, 0.8961, 0.8847, 0.9068, 0.7519, 0.787, 0.7458, 0.787, 0.7458, 0.7803, 0.7519, 0.7803, 0.35, 0.9193, 0.35, 0.9093, 0.3567, 0.9093, 0.3567, 0.9193, 0.5117, 0.898, 0.5201, 0.898, 0.5201, 0.9047, 0.5117, 0.9047, 0.3231, 0.8693, 0.3231, 1.0, 0.3164, 1.0, 0.3164, 0.8693, 0.2458, 0.7578, 0.2458, 0.7663, 0.2391, 0.7663, 0.2391, 0.7578, 0.878, 0.8961, 0.878, 0.8861, 0.8847, 0.8861, 0.8847, 0.8961, 0.7706, 0.5124, 0.7706, 0.6345, 0.7639, 0.6345, 0.7639, 0.5124, 0.35, 0.9093, 0.35, 0.8986, 0.3567, 0.8986, 0.3567, 0.9093, 0.5029, 0.898, 0.5117, 0.898, 0.5117, 0.9047, 0.5029, 0.9047, 0.2798, 0.8381, 0.2331, 0.8381, 0.2331, 0.8314, 0.2798, 0.8314, 0.2458, 0.7663, 0.2458, 0.7763, 0.2391, 0.7763, 0.2391, 0.7663, 0.8847, 0.9361, 0.8847, 0.8775, 0.8915, 0.8775, 0.8915, 0.9361, 0.35, 0.8986, 0.35, 0.8879, 0.3567, 0.8879, 0.3567, 0.8986, 0.4941, 0.898, 0.5029, 0.898, 0.5029, 0.9047, 0.4941, 0.9047, 0.2525, 0.7871, 0.2525, 0.7978, 0.2458, 0.7978, 0.2458, 0.7871, 0.2458, 0.7763, 0.2458, 0.7871, 0.2391, 0.7871, 0.2391, 0.7763, 0.878, 0.8861, 0.878, 0.8775, 0.8847, 0.8775, 0.8847, 0.8861, 0.35, 0.8879, 0.35, 0.8779, 0.3567, 0.8779, 0.3567, 0.8879, 0.4857, 0.898, 0.4941, 0.898, 0.4941, 0.9047, 0.4857, 0.9047, 0.05592, 0.9792, 0.05592, 0.8485, 0.06264, 0.8485, 0.06264, 0.9792, 0.2458, 0.7871, 0.2458, 0.7978, 0.2391, 0.7978, 0.2391, 0.7871, 0.4796, 0.898, 0.4857, 0.898, 0.4857, 0.9047, 0.4796, 0.9047, 0.2525, 0.7978, 0.2525, 0.8078, 0.2458, 0.8078, 0.2458, 0.7978, 0.2458, 0.7978, 0.2458, 0.8078, 0.2391, 0.8078, 0.2391, 0.7978, 0.7616, 0.7803, 0.7616, 0.6581, 0.7683, 0.6581, 0.7683, 0.7803, 0.35, 0.8779, 0.35, 0.8693, 0.3567, 0.8693, 0.3567, 0.8779, 0.4726, 0.8778, 0.4726, 0.7471, 0.4794, 0.7471, 0.4794, 0.8778, 0.3433, 0.8693, 0.3433, 0.9279, 0.3366, 0.9279, 0.3366, 0.8693, 0.7052, 0.8995, 0.7519, 0.8995, 0.7519, 0.9062, 0.7052, 0.9062, 0.2458, 0.8078, 0.2458, 0.8164, 0.2391, 0.8164, 0.2391, 0.8078, 0.8719, 0.8481, 0.878, 0.8481, 0.878, 0.8548, 0.8719, 0.8548, 0.8404, 0.658, 0.8404, 0.6461, 0.8438, 0.6461, 0.8438, 0.658, 0.6985, 0.7239, 0.6985, 0.712, 0.7019, 0.712, 0.7019, 0.7239, 0.422, 0.923, 0.422, 0.9112, 0.4253, 0.9112, 0.4253, 0.923, 0.6985, 0.7001, 0.6985, 0.6415, 0.7019, 0.6415, 0.7019, 0.7001, 0.8438, 0.658, 0.8438, 0.6461, 0.8472, 0.6461, 0.8472, 0.658, 0.9015, 0.8894, 0.9015, 0.948, 0.8982, 0.948, 0.8982, 0.8894, 0.6985, 0.712, 0.6985, 0.7001, 0.7019, 0.7001, 0.7019, 0.712, 0.8371, 0.658, 0.8371, 0.6461, 0.8404, 0.6461, 0.8404, 0.658, 0.6985, 0.7596, 0.6985, 0.7477, 0.7019, 0.7477, 0.7019, 0.7596, 0.6985, 0.7477, 0.6985, 0.7358, 0.7019, 0.7358, 0.7019, 0.7477, 0.6985, 0.7358, 0.6985, 0.7239, 0.7019, 0.7239, 0.7019, 0.7358, 0.9015, 0.8775, 0.9015, 0.8894, 0.8982, 0.8894, 0.8982, 0.8775, 0.2425, 0.8313, 0.2425, 0.8164, 0.2458, 0.8164, 0.2458, 0.8313, 0.2894, 0.8708, 0.2894, 0.8122, 0.2928, 0.8122, 0.2928, 0.8708, 0.2458, 0.8313, 0.2458, 0.8164, 0.2492, 0.8164, 0.2492, 0.8313, 0.8472, 0.658, 0.8472, 0.6461, 0.8506, 0.6461, 0.8506, 0.658, 0.2894, 0.8827, 0.2894, 0.8708, 0.2928, 0.8708, 0.2928, 0.8827, 0.422, 0.9112, 0.422, 0.8526, 0.4253, 0.8526, 0.4253, 0.9112, 0.9015, 0.9361, 0.9015, 0.8775, 0.9044, 0.8775, 0.9044, 0.9361, 0.9268, 0.8894, 0.9268, 0.948, 0.9239, 0.948, 0.9239, 0.8894, 0.8643, 0.5079, 0.8643, 0.4961, 0.8672, 0.4961, 0.8672, 0.5079, 0.8591, 0.6461, 0.8591, 0.658, 0.8562, 0.658, 0.8562, 0.6461, 0.6134, 0.8252, 0.6134, 0.8371, 0.6106, 0.8371, 0.6106, 0.8252, 0.8643, 0.4842, 0.8643, 0.4723, 0.8672, 0.4723, 0.8672, 0.4842, 0.8643, 0.4723, 0.8643, 0.4604, 0.8672, 0.4604, 0.8672, 0.4723, 0.8643, 0.4961, 0.8643, 0.4842, 0.8672, 0.4842, 0.8672, 0.4961, 0.252, 0.8164, 0.252, 0.8313, 0.2492, 0.8313, 0.2492, 0.8164, 0.9015, 0.948, 0.9015, 0.9361, 0.9044, 0.9361, 0.9044, 0.948, 0.9268, 0.8775, 0.9268, 0.8894, 0.9239, 0.8894, 0.9239, 0.8775, 0.5455, 0.825, 0.5455, 0.8399, 0.5426, 0.8399, 0.5426, 0.825, 0.9211, 0.9361, 0.9211, 0.8775, 0.9239, 0.8775, 0.9239, 0.9361, 0.9183, 0.9361, 0.9183, 0.8775, 0.9211, 0.8775, 0.9211, 0.9361, 0.8562, 0.6461, 0.8562, 0.658, 0.8534, 0.658, 0.8534, 0.6461, 0.8534, 0.6461, 0.8534, 0.658, 0.8506, 0.658, 0.8506, 0.6461, 0.9183, 0.948, 0.9183, 0.9361, 0.9211, 0.9361, 0.9211, 0.948, 0.9211, 0.948, 0.9211, 0.9361, 0.9239, 0.9361, 0.9239, 0.948, 0.8643, 0.4842, 0.8643, 0.4961, 0.861, 0.4961, 0.861, 0.4842, 0.8337, 0.6461, 0.8337, 0.658, 0.8303, 0.658, 0.8303, 0.6461, 0.8371, 0.6461, 0.8371, 0.658, 0.8337, 0.658, 0.8337, 0.6461, 0.8643, 0.4961, 0.8643, 0.5079, 0.861, 0.5079, 0.861, 0.4961, 0.8643, 0.4723, 0.8643, 0.4842, 0.861, 0.4842, 0.861, 0.4723, 0.2391, 0.8313, 0.2391, 0.8164, 0.2425, 0.8164, 0.2425, 0.8313, 0.9183, 0.8775, 0.9183, 0.8894, 0.9149, 0.8894, 0.9149, 0.8775, 0.9149, 0.8775, 0.9149, 0.8894, 0.9115, 0.8894, 0.9115, 0.8775, 0.9081, 0.8894, 0.9081, 0.948, 0.9048, 0.948, 0.9048, 0.8894, 0.9115, 0.8894, 0.9115, 0.948, 0.9081, 0.948, 0.9081, 0.8894, 0.8269, 0.658, 0.8269, 0.6461, 0.8303, 0.6461, 0.8303, 0.658, 0.6134, 0.8371, 0.6134, 0.8252, 0.6168, 0.8252, 0.6168, 0.8371, 0.9081, 0.8775, 0.9081, 0.8894, 0.9048, 0.8894, 0.9048, 0.8775, 0.9115, 0.8775, 0.9115, 0.8894, 0.9081, 0.8894, 0.9081, 0.8775, 0.8643, 0.4604, 0.8643, 0.4723, 0.861, 0.4723, 0.861, 0.4604, 0.9183, 0.8894, 0.9183, 0.948, 0.9149, 0.948, 0.9149, 0.8894, 0.9149, 0.8894, 0.9149, 0.948, 0.9115, 0.948, 0.9115, 0.8894, 0.2375, 0.8218, 0.2375, 0.8277, 0.2341, 0.8277, 0.2341, 0.8217, 0.7649, 0.9197, 0.7649, 0.968, 0.7615, 0.968, 0.7615, 0.9197, 0.7649, 0.7803, 0.7649, 0.9197, 0.7615, 0.9197, 0.7615, 0.7803, 0.7649, 0.9741, 0.7649, 0.9785, 0.7615, 0.9785, 0.7615, 0.9741, 0.7649, 0.968, 0.7649, 0.9741, 0.7615, 0.9741, 0.7615, 0.968, 0.06305, 0.7392, 0.06428, 0.733, 0.06576, 0.7343, 0.06444, 0.7391, 0.06594, 0.7874, 0.06305, 0.7392, 0.06444, 0.7391, 0.06733, 0.7873, 0.07429, 0.9266, 0.06594, 0.7874, 0.06733, 0.7873, 0.07568, 0.9265, 0.06837, 0.7283, 0.07421, 0.7264, 0.07568, 0.7277, 0.06984, 0.7296, 0.06428, 0.733, 0.06837, 0.7283, 0.06984, 0.7296, 0.06576, 0.7343, 0.8457, 0.5123, 0.8457, 0.5064, 0.8491, 0.5064, 0.8491, 0.5123, 0.6355, 0.9893, 0.6355, 0.9937, 0.6321, 0.9937, 0.6321, 0.9893, 0.6355, 0.9364, 0.6355, 0.9846, 0.6321, 0.9846, 0.6321, 0.9364, 0.6355, 0.9846, 0.6355, 0.9893, 0.6321, 0.9893, 0.6321, 0.9846, 0.6355, 0.7969, 0.6355, 0.9364, 0.6321, 0.9364, 0.6321, 0.7969, 0.2341, 0.8277, 0.2308, 0.8277, 0.2308, 0.8218, 0.2341, 0.8217, 0.877, 0.5066, 0.8736, 0.5066, 0.8736, 0.4584, 0.877, 0.4584, 0.877, 0.6461, 0.8737, 0.6461, 0.8736, 0.5066, 0.877, 0.5066, 0.877, 0.4523, 0.8736, 0.4523, 0.8737, 0.4479, 0.877, 0.4479, 0.877, 0.4584, 0.8736, 0.4584, 0.8736, 0.4523, 0.877, 0.4523, 0.2798, 0.7994, 0.2812, 0.7995, 0.2825, 0.8042, 0.2811, 0.8055, 0.2827, 0.7512, 0.2841, 0.7513, 0.2812, 0.7995, 0.2798, 0.7994, 0.2911, 0.612, 0.2925, 0.6121, 0.2841, 0.7513, 0.2827, 0.7512, 0.2852, 0.8102, 0.2866, 0.8089, 0.2925, 0.8109, 0.291, 0.8122, 0.2811, 0.8055, 0.2825, 0.8042, 0.2866, 0.8089, 0.2852, 0.8102, 0.6106, 0.8371, 0.614, 0.8371, 0.614, 0.843, 0.6106, 0.843, 1.0, 0.6164, 0.9966, 0.6164, 0.9966, 0.612, 1.0, 0.612, 1.0, 0.6693, 0.9966, 0.6693, 0.9966, 0.6211, 1.0, 0.6211, 1.0, 0.6211, 0.9966, 0.6211, 0.9966, 0.6164, 1.0, 0.6164, 1.0, 0.8088, 0.9966, 0.8088, 0.9966, 0.6693, 1.0, 0.6693, 0.3003, 0.6994, 0.295, 0.6978, 0.295, 0.5004, 0.3003, 0.502, 0.5688, 0.5081, 0.5613, 0.5075, 0.5613, 0.503, 0.5688, 0.5036, 0.2369, 0.765, 0.2381, 0.7729, 0.2336, 0.7729, 0.2324, 0.765, 0.6168, 0.7198, 0.6168, 0.7269, 0.6125, 0.7282, 0.6125, 0.7211, 0.5613, 0.5075, 0.5542, 0.5064, 0.5542, 0.5019, 0.5613, 0.503, 0.2353, 0.7578, 0.2369, 0.765, 0.2324, 0.765, 0.2308, 0.7578, 0.4743, 0.7167, 0.4796, 0.7151, 0.4796, 0.7196, 0.4743, 0.7212, 0.2369, 0.8144, 0.2353, 0.8217, 0.2308, 0.8217, 0.2324, 0.8144, 0.5542, 0.5064, 0.5475, 0.5049, 0.5475, 0.5004, 0.5542, 0.5019, 0.547, 0.8179, 0.547, 0.825, 0.5426, 0.8237, 0.5426, 0.8166, 0.6053, 0.5049, 0.5986, 0.5064, 0.5986, 0.5019, 0.6053, 0.5004, 0.2381, 0.8066, 0.2369, 0.8144, 0.2324, 0.8144, 0.2336, 0.8066, 0.295, 0.7151, 0.3003, 0.7167, 0.3003, 0.7212, 0.295, 0.7196, 0.4259, 0.7643, 0.4259, 0.8526, 0.358, 0.8526, 0.358, 0.7643, 0.3631, 0.7589, 0.3698, 0.7538, 0.3769, 0.7501, 0.3844, 0.7479, 0.392, 0.7471, 0.3996, 0.7479, 0.4071, 0.7501, 0.4142, 0.7538, 0.4209, 0.7589, 0.5986, 0.5237, 0.6053, 0.5222, 0.6053, 0.7196, 0.5986, 0.7211, 0.5475, 0.5222, 0.5542, 0.5237, 0.5542, 0.7211, 0.5475, 0.7196, 0.4796, 0.6978, 0.4743, 0.6994, 0.4743, 0.502, 0.4796, 0.5004, 0.5542, 0.5237, 0.5613, 0.5248, 0.5613, 0.7222, 0.5542, 0.7211, 0.5613, 0.5248, 0.5688, 0.5254, 0.5688, 0.7228, 0.5613, 0.7222, 0.5688, 0.5254, 0.5764, 0.5256, 0.5764, 0.7231, 0.5688, 0.7228, 0.4796, 0.5222, 0.5475, 0.5222, 0.5475, 0.7196, 0.4796, 0.7196, 0.5764, 0.5256, 0.584, 0.5254, 0.584, 0.7228, 0.5764, 0.7231, 0.4743, 0.6994, 0.3873, 0.7253, 0.3873, 0.5279, 0.4743, 0.502, 0.584, 0.5254, 0.5915, 0.5248, 0.5915, 0.7222, 0.584, 0.7228, 0.3873, 0.7253, 0.3003, 0.6994, 0.3003, 0.502, 0.3873, 0.5279, 0.5915, 0.5248, 0.5986, 0.5237, 0.5986, 0.7211, 0.5915, 0.7222, 0.07248, 0.7219, 0.07248, 0.6337, 0.07706, 0.6319, 0.07706, 0.7264, 0.004576, 0.6337, 0.004576, 0.7219, 8.947e-09, 0.7264, 0.0, 0.6319, 0.009627, 0.6283, 0.004576, 0.6337, 0.0, 0.6319, 0.006502, 0.625, 0.0163, 0.6232, 0.009627, 0.6283, 0.006502, 0.625, 0.01379, 0.6194, 0.02345, 0.6195, 0.0163, 0.6232, 0.01379, 0.6194, 0.02169, 0.6153, 0.03092, 0.6172, 0.02345, 0.6195, 0.02169, 0.6153, 0.03, 0.6129, 0.03853, 0.6165, 0.03092, 0.6172, 0.03, 0.6129, 0.03853, 0.612, 0.04614, 0.6172, 0.03853, 0.6165, 0.03853, 0.612, 0.04705, 0.6129, 0.0536, 0.6195, 0.04614, 0.6172, 0.04705, 0.6129, 0.05537, 0.6153, 0.06076, 0.6232, 0.0536, 0.6195, 0.05537, 0.6153, 0.06327, 0.6194, 0.06743, 0.6283, 0.06076, 0.6232, 0.06327, 0.6194, 0.07056, 0.625, 0.07248, 0.6337, 0.06743, 0.6283, 0.07056, 0.625, 0.07706, 0.6319, 0.004576, 0.7219, 0.07248, 0.7219, 0.07706, 0.7264, 8.947e-09, 0.7264, 0.2381, 0.7729, 0.2388, 0.7812, 0.2343, 0.7812, 0.2336, 0.7729, 0.5764, 0.5083, 0.5688, 0.5081, 0.5688, 0.5036, 0.5764, 0.5038, 0.5475, 0.5049, 0.4796, 0.5049, 0.4796, 0.5004, 0.5475, 0.5004, 0.2388, 0.7812, 0.2391, 0.7897, 0.2346, 0.7897, 0.2343, 0.7812, 0.584, 0.5081, 0.5764, 0.5083, 0.5764, 0.5038, 0.584, 0.5036, 0.547, 0.7209, 0.547, 0.8179, 0.5426, 0.8166, 0.5426, 0.7196, 0.3873, 0.7426, 0.4743, 0.7167, 0.4743, 0.7212, 0.3873, 0.7471, 0.2391, 0.7897, 0.2388, 0.7983, 0.2343, 0.7983, 0.2346, 0.7897, 0.5915, 0.5075, 0.584, 0.5081, 0.584, 0.5036, 0.5915, 0.503, 0.3003, 0.7167, 0.3873, 0.7426, 0.3873, 0.7471, 0.3003, 0.7212, 0.6168, 0.7269, 0.6168, 0.8239, 0.6125, 0.8252, 0.6125, 0.7282, 0.2388, 0.7983, 0.2381, 0.8066, 0.2336, 0.8066, 0.2343, 0.7983, 0.5986, 0.5064, 0.5915, 0.5075, 0.5915, 0.503, 0.5986, 0.5019, 0.5915, 0.5075, 0.5986, 0.5064, 0.5986, 0.5237, 0.5915, 0.5248, 0.3873, 0.7426, 0.3003, 0.7167, 0.3003, 0.6994, 0.3873, 0.7253, 0.584, 0.5081, 0.5915, 0.5075, 0.5915, 0.5248, 0.584, 0.5254, 0.4743, 0.7167, 0.3873, 0.7426, 0.3873, 0.7253, 0.4743, 0.6994, 0.5764, 0.5083, 0.584, 0.5081, 0.584, 0.5254, 0.5764, 0.5256, 0.4796, 0.5049, 0.5475, 0.5049, 0.5475, 0.5222, 0.4796, 0.5222, 0.5688, 0.5081, 0.5764, 0.5083, 0.5764, 0.5256, 0.5688, 0.5254, 0.5613, 0.5075, 0.5688, 0.5081, 0.5688, 0.5254, 0.5613, 0.5248, 0.5542, 0.5064, 0.5613, 0.5075, 0.5613, 0.5248, 0.5542, 0.5237, 0.4796, 0.7151, 0.4743, 0.7167, 0.4743, 0.6994, 0.4796, 0.6978, 0.5475, 0.5049, 0.5542, 0.5064, 0.5542, 0.5237, 0.5475, 0.5222, 0.5986, 0.5064, 0.6053, 0.5049, 0.6053, 0.5222, 0.5986, 0.5237, 0.3003, 0.7167, 0.295, 0.7151, 0.295, 0.6978, 0.3003, 0.6994])
me_cube_002.materials.append(mat_m_black)
me_cube_002.materials.append(mat_base)
me_cube_002.materials.append(mat_base2)
me_cube_002.use_remesh_preserve_volume = False
me_cube_002.use_remesh_preserve_attributes = False
me_cube_002.use_mirror_vertex_groups = False
me_cube_002.update()
me_cube_000 = bpy.data.meshes.new('Cube.000')
me_cube_000.from_pydata([(-3.533, -1.0, 1.0), (-2.166, -3.0, 1.0), (-3.143, -3.0, 1.0), (-2.556, -3.0, 1.0), (-3.414, -3.0, 1.0), (-2.437, -3.0, 1.0), (-2.285, -3.0, 1.0), (-1.776, -3.0, 1.0), (-1.19, -3.0, 1.0), (-2.047, -3.0, 1.0), (-1.895, -3.0, 1.0), (-1.071, -3.0, 1.0), (-0.9189, -3.0, 1.0), (2.166, -3.0, 1.0), (1.19, -3.0, 1.0), (1.776, -3.0, 1.0), (0.9189, -3.0, 1.0), (1.071, -3.0, 1.0), (1.895, -3.0, 1.0), (2.047, -3.0, 1.0), (3.533, -1.0, 1.0), (2.556, -3.0, 1.0), (3.143, -3.0, 1.0), (2.285, -3.0, 1.0), (2.437, -3.0, 1.0), (3.262, -3.0, 1.0), (0.7693, -3.0, 1.0), (-0.7693, -3.0, 1.0), (3.533, -2.879, 1.0), (-3.533, -2.879, 1.0), (-3.517, -2.939, 1.0), (-3.473, -2.984, 1.0), (3.414, -3.0, 1.0), (3.473, -2.984, 1.0), (3.517, -2.939, 1.0), (-3.533, -2.396, 1.0), (3.533, -2.396, 1.0)], [(2, 3), (6, 1), (3, 5), (7, 8), (7, 10), (8, 11), (14, 15), (14, 17), (19, 13), (15, 18), (21, 22), (21, 24), (35, 0), (22, 25), (1, 9), (13, 23), (27, 12), (16, 26), (36, 28), (31, 30), (30, 29), (33, 32), (34, 33), (4, 31), (28, 34), (29, 35), (20, 36)], [])
_uv = me_cube_000.uv_layers.new(name='UVMap')
_uv.uv.foreach_set('vector', [])
me_cube_000.materials.append(mat_m_black)
me_cube_000.materials.append(mat_base)
me_cube_000.materials.append(mat_base2)
me_cube_000.use_remesh_preserve_volume = False
me_cube_000.use_remesh_preserve_attributes = False
me_cube_000.use_mirror_vertex_groups = False
me_cube_000.update()

# ---- objects
ob_cube_001 = bpy.data.objects.new('Cube.001', me_cube_002)
ob_cube_000 = bpy.data.objects.new('Cube.000', me_cube_000)

# ---- transforms, parenting, visibility, modifiers, constraints
ob_cube_001.location = (0.0, 10.0, 5.0)
ob_cube_001.scale = (5.0, 5.0, 5.0)
ob_cube_001.lineart.crease_threshold = 0.0
_m = ob_cube_001.modifiers.new('Auto Smooth', 'NODES')
_m.node_group = ng_auto_smooth
_gi = [s.identifier for s in ng_auto_smooth.interface.items_tree if s.item_type == 'SOCKET' and s.in_out == 'INPUT']
_m[_gi[1]] = 0.7854  # Angle
ob_cube_000.location = (0.0, 10.0, 5.0)
ob_cube_000.scale = (5.0, 5.0, 5.0)
ob_cube_000.lineart.crease_threshold = 0.0
_m = ob_cube_000.modifiers.new('Auto Smooth', 'NODES')
_m.node_group = ng_auto_smooth
_gi = [s.identifier for s in ng_auto_smooth.interface.items_tree if s.item_type == 'SOCKET' and s.in_out == 'INPUT']
_m[_gi[1]] = 0.7854  # Angle

# ---- collection membership
col_collection.objects.link(ob_cube_001)
col_collection.objects.link(ob_cube_000)

# ---- scene / render settings (as saved in the file)
scene.frame_start = 1; scene.frame_end = 250; scene.frame_set(1)
scene.render.engine = 'BLENDER_EEVEE_NEXT'
scene.cycles.use_denoising = False
scene.cycles.samples = 128
scene.cycles.sampling_pattern = 'TABULATED_SOBOL'
scene.cycles.use_adaptive_sampling = False
scene.cycles.use_light_tree = False
scene.view_settings.view_transform = 'Filmic'
bpy.context.view_layer.update()

# ---- added for rendering (the .blend has no active camera and no usable light): camera, sun
cam_auto = bpy.data.cameras.new('AutoCamera')
cam_auto.lens = 50.0
cam_auto.sensor_width = 36.0
cam_auto.clip_end = 1190.43
ob_auto_camera = bpy.data.objects.new('AutoCamera', cam_auto)
scene.collection.objects.link(ob_auto_camera)
ob_auto_camera.location = (67.8311, -83.0778, 66.0809)
ob_auto_camera.rotation_euler = (1.09748, -7.21219e-08, 0.694738)
scene.camera = ob_auto_camera
light_auto_sun = bpy.data.lights.new('AutoSun', 'SUN')
light_auto_sun.energy = 3.0
light_auto_sun.angle = 0.0523599
ob_auto_sun = bpy.data.objects.new('AutoSun', light_auto_sun)
scene.collection.objects.link(ob_auto_sun)
ob_auto_sun.rotation_euler = (0.872665, 0.174533, 0.523599)
bpy.context.view_layer.update()
